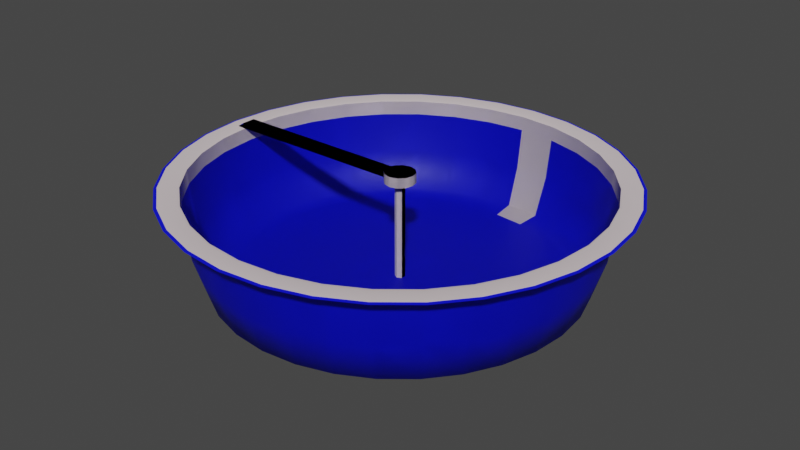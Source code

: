 # Source: basin1.blend  (saved by Blender 2.80.75; exported with 4.5.12 LTS)
import bpy
from mathutils import Matrix  # noqa: F401  (used for matrix-valued properties, if any)

bpy.ops.wm.read_factory_settings(use_empty=True)
scene = bpy.context.scene
scene.name = 'Scene'

# ---- collections
col_collection = bpy.data.collections.new('Collection'); scene.collection.children.link(col_collection)

# ---- materials (node trees are filled in below, after node groups)
mat_material = bpy.data.materials.new('Material')
mat_material.alpha_threshold = 0.0
mat_material.use_transparent_shadow = False
mat_material.line_color = (0.0, 0.0, 0.0, 1.0)
mat_col_mat = bpy.data.materials.new('Col-mat')
mat_col_mat.use_transparent_shadow = False

# ---- material node trees
mat_material.use_nodes = True; mat_material.node_tree.nodes.clear()
_N = mat_material.node_tree.nodes; _L = mat_material.node_tree.links
n0 = _N.new('ShaderNodeOutputMaterial'); n0.name = 'Material Output'; n0.location = (300, 300)
n1 = _N.new('ShaderNodeBsdfPrincipled'); n1.name = 'Principled BSDF'; n1.location = (10, 300)
n1.distribution = 'GGX'
n1.subsurface_method = 'BURLEY'
n1.inputs[0].default_value = (0.8, 0.694, 0.7201, 1.0)
n1.inputs[2].default_value = 0.4
n1.inputs[3].default_value = 1.45
n1.inputs[27].default_value = (0.0, 0.0, 0.0, 1.0)
n1.inputs[28].default_value = 1.0
_L.new(n1.outputs[0], n0.inputs[0])
n0.is_active_output = True
mat_col_mat.use_nodes = True; mat_col_mat.node_tree.nodes.clear()
_N = mat_col_mat.node_tree.nodes; _L = mat_col_mat.node_tree.links
n0 = _N.new('ShaderNodeOutputMaterial'); n0.name = 'Material Output'; n0.location = (300, 300)
n1 = _N.new('ShaderNodeBsdfPrincipled'); n1.name = 'Principled BSDF'; n1.location = (10, 300)
n1.distribution = 'GGX'
n1.subsurface_method = 'BURLEY'
n1.inputs[0].default_value = (0.0, 0.002673, 0.8, 1.0)
n1.inputs[3].default_value = 1.45
n1.inputs[27].default_value = (0.0, 0.0, 0.0, 1.0)
n1.inputs[28].default_value = 1.0
_L.new(n1.outputs[0], n0.inputs[0])
n0.is_active_output = True

# ---- world
world_world = bpy.data.worlds.new('World'); scene.world = world_world
world_world.use_nodes = True; world_world.node_tree.nodes.clear()
_N = world_world.node_tree.nodes; _L = world_world.node_tree.links
n0 = _N.new('ShaderNodeOutputWorld'); n0.name = 'World Output'; n0.location = (300, 300)
n1 = _N.new('ShaderNodeBackground'); n1.name = 'Background'; n1.location = (10, 300)
n1.inputs[0].default_value = (0.05088, 0.05088, 0.05088, 1.0)
_L.new(n1.outputs[0], n0.inputs[0])
n0.is_active_output = True
world_world.color = (0.05088, 0.05088, 0.05088)
world_world.use_sun_shadow = False
world_world.sun_shadow_jitter_overblur = 0.0

# ---- meshes
me_basin_mesh = bpy.data.meshes.new('basin_mesh')
me_basin_mesh.from_pydata([(-3.367e-06, 40.61, 0.007341), (-3.346e-06, 39.81, -2.96), (-3.644e-06, 25.92, -20.02), (7.923, 39.83, 0.007341), (7.766, 39.04, -2.96), (7.572, 38.07, -11.14), (7.093, 35.66, -19.11), (6.247, 31.4, -19.71), (5.057, 25.42, -20.02), (3.564, 17.92, -20.16), (1.834, 9.222, -20.2), (15.54, 37.52, 0.007341), (15.23, 36.78, -2.96), (14.85, 35.86, -11.14), (13.91, 33.59, -19.11), (12.25, 29.58, -19.71), (9.919, 23.95, -20.02), (6.991, 16.88, -20.16), (3.598, 8.687, -20.2), (22.56, 33.77, 0.007341), (22.12, 33.1, -2.96), (21.56, 32.27, -11.14), (20.2, 30.23, -19.11), (17.79, 26.62, -19.71), (14.4, 21.55, -20.02), (10.15, 15.19, -20.16), (5.224, 7.818, -20.2), (28.72, 28.72, 0.007341), (28.15, 28.15, -2.96), (27.45, 27.45, -11.14), (25.71, 25.71, -19.11), (22.64, 22.64, -19.71), (18.33, 18.33, -20.02), (12.92, 12.92, -20.16), (6.649, 6.649, -20.2), (33.77, 22.56, 0.007341), (33.1, 22.12, -2.96), (32.27, 21.56, -11.14), (30.23, 20.2, -19.11), (26.62, 17.79, -19.71), (21.55, 14.4, -20.02), (15.19, 10.15, -20.16), (7.818, 5.224, -20.2), (37.52, 15.54, 0.007341), (36.78, 15.23, -2.96), (35.86, 14.85, -11.14), (33.59, 13.91, -19.11), (29.58, 12.25, -19.71), (23.95, 9.919, -20.02), (16.88, 6.991, -20.16), (8.687, 3.598, -20.2), (39.83, 7.923, 0.007341), (39.04, 7.766, -2.96), (38.07, 7.572, -11.14), (35.66, 7.093, -19.11), (31.4, 6.247, -19.71), (25.42, 5.057, -20.02), (17.92, 3.564, -20.16), (9.222, 1.834, -20.2), (40.61, -5.322e-06, 0.007341), (39.81, -5.908e-06, -2.96), (38.81, 8.641e-07, -11.14), (36.36, -3.553e-06, -19.11), (32.02, -2.911e-06, -19.71), (25.92, -3.961e-06, -20.02), (18.27, -2.213e-06, -20.16), (9.402, -2.389e-06, -20.2), (39.83, -7.923, 0.007341), (39.04, -7.766, -2.96), (38.07, -7.572, -11.14), (35.66, -7.093, -19.11), (31.4, -6.247, -19.71), (25.42, -5.057, -20.02), (17.92, -3.564, -20.16), (9.222, -1.834, -20.2), (37.52, -15.54, 0.007341), (36.78, -15.23, -2.96), (35.86, -14.85, -11.14), (33.59, -13.91, -19.11), (29.58, -12.25, -19.71), (23.95, -9.919, -20.02), (16.88, -6.991, -20.16), (8.687, -3.598, -20.2), (33.77, -22.56, 0.007341), (33.1, -22.12, -2.96), (32.27, -21.56, -11.14), (30.23, -20.2, -19.11), (26.62, -17.79, -19.71), (21.55, -14.4, -20.02), (15.19, -10.15, -20.16), (7.818, -5.224, -20.2), (28.72, -28.72, 0.007341), (28.15, -28.15, -2.96), (27.45, -27.45, -11.14), (25.71, -25.71, -19.11), (22.64, -22.64, -19.71), (18.33, -18.33, -20.02), (12.92, -12.92, -20.16), (6.649, -6.649, -20.2), (22.56, -33.77, 0.007341), (22.12, -33.1, -2.96), (21.56, -32.27, -11.14), (20.2, -30.23, -19.11), (17.79, -26.62, -19.71), (14.4, -21.55, -20.02), (10.15, -15.19, -20.16), (5.224, -7.818, -20.2), (-3.696e-06, -3.242e-06, -20.48), (15.54, -37.52, 0.007341), (15.23, -36.78, -2.96), (14.85, -35.86, -11.14), (13.91, -33.59, -19.11), (12.25, -29.58, -19.71), (9.919, -23.95, -20.02), (6.991, -16.88, -20.16), (3.598, -8.687, -20.2), (7.923, -39.83, 0.007341), (7.766, -39.04, -2.96), (7.572, -38.07, -11.14), (7.093, -35.66, -19.11), (6.247, -31.4, -19.71), (5.057, -25.42, -20.02), (3.564, -17.92, -20.16), (1.834, -9.222, -20.2), (-7.442e-06, -40.61, 0.007341), (-6.814e-06, -39.81, -2.96), (-7.456e-07, -38.81, -11.14), (-7.236e-06, -36.36, -19.11), (-4.747e-06, -32.02, -19.71), (-4.155e-06, -25.92, -20.02), (-3.508e-06, -18.27, -20.16), (-3.529e-06, -9.402, -20.2), (-7.923, -39.83, 0.007341), (-7.766, -39.04, -2.96), (-7.572, -38.07, -11.14), (-7.093, -35.66, -19.11), (-6.247, -31.4, -19.71), (-5.057, -25.42, -20.02), (-3.564, -17.92, -20.16), (-1.834, -9.222, -20.2), (-15.54, -37.52, 0.007341), (-15.23, -36.78, -2.96), (-14.85, -35.86, -11.14), (-13.91, -33.59, -19.11), (-12.25, -29.58, -19.71), (-9.919, -23.95, -20.02), (-6.991, -16.88, -20.16), (-3.598, -8.687, -20.2), (-22.56, -33.77, 0.007341), (-22.12, -33.1, -2.96), (-21.56, -32.27, -11.14), (-20.2, -30.23, -19.11), (-17.79, -26.62, -19.71), (-14.4, -21.55, -20.02), (-10.15, -15.19, -20.16), (-5.224, -7.818, -20.2), (-28.72, -28.72, 0.007341), (-28.15, -28.15, -2.96), (-27.45, -27.45, -11.14), (-25.71, -25.71, -19.11), (-22.64, -22.64, -19.71), (-18.33, -18.33, -20.02), (-12.92, -12.92, -20.16), (-6.649, -6.649, -20.2), (-33.77, -22.56, 0.007341), (-33.1, -22.12, -2.96), (-32.27, -21.56, -11.14), (-30.23, -20.2, -19.11), (-26.62, -17.79, -19.71), (-21.55, -14.4, -20.02), (-15.19, -10.15, -20.16), (-7.818, -5.224, -20.2), (-37.52, -15.54, 0.007341), (-36.78, -15.23, -2.96), (-35.86, -14.85, -11.14), (-33.59, -13.91, -19.11), (-29.58, -12.25, -19.71), (-23.95, -9.919, -20.02), (-16.88, -6.991, -20.16), (-8.687, -3.598, -20.2), (-39.83, -7.923, 0.007341), (-39.04, -7.766, -2.96), (-38.07, -7.572, -11.14), (-35.66, -7.093, -19.11), (-31.4, -6.247, -19.71), (-25.42, -5.057, -20.02), (-17.92, -3.564, -20.16), (-9.222, -1.834, -20.2), (-40.61, 4.36e-06, 0.007341), (-39.81, 6.188e-06, -2.96), (-38.81, -2.892e-06, -11.14), (-36.36, 4.917e-06, -19.11), (-32.02, 3.162e-06, -19.71), (-25.92, -1.378e-07, -20.02), (-18.27, 2.763e-07, -20.16), (-9.402, -2.748e-06, -20.2), (-39.83, 7.923, 0.007341), (-39.04, 7.766, -2.96), (-38.07, 7.572, -11.14), (-35.66, 7.093, -19.11), (-31.4, 6.247, -19.71), (-25.42, 5.057, -20.02), (-17.92, 3.564, -20.16), (-9.222, 1.834, -20.2), (-37.52, 15.54, 0.007341), (-36.78, 15.23, -2.96), (-35.86, 14.85, -11.14), (-33.59, 13.91, -19.11), (-29.58, 12.25, -19.71), (-23.95, 9.919, -20.02), (-16.88, 6.991, -20.16), (-8.687, 3.598, -20.2), (-33.77, 22.56, 0.007341), (-33.1, 22.12, -2.96), (-32.27, 21.56, -11.14), (-30.23, 20.2, -19.11), (-26.62, 17.79, -19.71), (-21.55, 14.4, -20.02), (-15.19, 10.15, -20.16), (-7.818, 5.224, -20.2), (-28.72, 28.72, 0.007341), (-28.15, 28.15, -2.96), (-27.45, 27.45, -11.14), (-25.71, 25.71, -19.11), (-22.64, 22.64, -19.71), (-18.33, 18.33, -20.02), (-12.92, 12.92, -20.16), (-6.649, 6.649, -20.2), (-22.56, 33.77, 0.007341), (-22.12, 33.1, -2.96), (-21.56, 32.27, -11.14), (-20.2, 30.23, -19.11), (-17.79, 26.62, -19.71), (-14.4, 21.55, -20.02), (-10.15, 15.19, -20.16), (-5.224, 7.818, -20.2), (-15.54, 37.52, 0.007341), (-15.23, 36.78, -2.96), (-14.85, 35.86, -11.14), (-13.91, 33.59, -19.11), (-12.25, 29.58, -19.71), (-9.919, 23.95, -20.02), (-6.991, 16.88, -20.16), (-3.598, 8.687, -20.2), (-7.923, 39.83, 0.007341), (-7.766, 39.04, -2.96), (-7.572, 38.07, -11.14), (-7.093, 35.66, -19.11), (-6.247, 31.4, -19.71), (-5.057, 25.42, -20.02), (-3.564, 17.92, -20.16), (-1.834, 9.222, -20.2), (-7.456e-07, 38.81, -11.14), (8.401e-06, 36.36, -19.11), (3.35e-06, 32.02, -19.71), (4.833e-08, 18.27, -20.16), (-2.99e-06, 9.402, -20.2), (-3.822e-06, 44.0, 0.02), (8.584, 43.15, 0.02), (16.84, 40.65, 0.02), (24.45, 36.58, 0.02), (31.11, 31.11, 0.02), (36.58, 24.45, 0.02), (40.65, 16.84, 0.02), (43.15, 8.584, 0.02), (44.0, -5.686e-06, 0.02), (43.15, -8.584, 0.02), (40.65, -16.84, 0.02), (36.58, -24.45, 0.02), (31.11, -31.11, 0.02), (24.45, -36.58, 0.02), (16.84, -40.65, 0.02), (8.584, -43.15, 0.02), (-8.238e-06, -44.0, 0.02), (-8.584, -43.15, 0.02), (-16.84, -40.65, 0.02), (-24.45, -36.58, 0.02), (-31.11, -31.11, 0.02), (-36.58, -24.45, 0.02), (-40.65, -16.84, 0.02), (-43.15, -8.584, 0.02), (-44.0, 4.805e-06, 0.02), (-43.15, 8.584, 0.02), (-40.65, 16.84, 0.02), (-36.58, 24.45, 0.02), (-31.11, 31.11, 0.02), (-24.45, 36.58, 0.02), (-16.84, 40.65, 0.02), (-8.584, 43.15, 0.02), (0.0, 1.0, -20.52), (0.0, 1.0, 1.0), (0.866, 0.5, -20.52), (0.866, 0.5, 1.0), (0.866, -0.5, -20.52), (0.866, -0.5, 1.0), (-8.742e-08, -1.0, -20.52), (-8.742e-08, -1.0, 1.0), (-0.866, -0.5, -20.52), (-0.866, -0.5, 1.0), (-0.866, 0.5, -20.52), (-0.866, 0.5, 1.0), (-1.516, -2.625, 1.361), (-1.516, -2.625, -0.6386), (0.0, 3.064, -0.6386), (0.0, 3.064, 1.361), (2.654, 1.532, -0.6386), (2.654, 1.532, 1.361), (2.654, -1.532, -0.6386), (2.654, -1.532, 1.361), (-2.679e-07, -3.064, -0.6386), (-2.679e-07, -3.064, 1.361), (-2.654, -1.532, -0.6386), (-2.654, -1.532, 1.361), (-2.654, 1.532, -0.6386), (-2.654, 1.532, 1.361), (1.516, -2.625, -0.6386), (1.516, -2.625, 1.361), (3.032, -1.249e-07, -0.6386), (3.032, -2.61e-07, 1.361), (1.516, 2.625, -0.6386), (1.516, 2.625, 1.361), (-1.516, 2.625, -0.6386), (-1.516, 2.625, 1.361), (-3.032, 1.131e-08, -0.6386), (-3.032, 1.131e-08, 1.361), (-41.17, 1.5, 0.0), (-41.17, 1.5, 0.25), (-41.17, -1.5, 0.0), (-41.17, -1.5, 0.25), (-2.34, 1.5, 0.25), (-2.34, 1.5, 0.0), (-2.34, -1.5, 0.25), (-2.34, -1.5, 0.0), (-41.67, 1.5, 0.25), (-41.67, 1.5, 0.0), (-41.67, -1.5, 0.25), (-41.67, -1.5, 0.0), (-41.17, 1.5, 0.5), (-41.17, -1.5, 0.5), (-2.34, -1.5, 0.5), (-2.34, 1.5, 0.5), (-40.67, 1.5, 0.0), (-40.67, -1.5, 0.25), (-40.67, -1.5, 0.0), (-40.67, 1.5, 0.25), (-40.67, -1.5, 0.5), (-40.67, 1.5, 0.5), (-2.34, 1.5, 0.75), (-2.34, -1.5, 0.75), (-40.67, 1.5, 0.75), (-40.67, -1.5, 0.75), (-40.17, -1.5, 0.0), (-40.17, 1.5, 0.25), (-40.17, 1.5, 0.5), (-40.17, 1.5, 0.0), (-40.17, -1.5, 0.25), (-40.17, -1.5, 0.5), (-40.17, 1.5, 0.75), (-40.17, -1.5, 0.75), (-2.34, 1.5, 1.0), (-2.34, -1.5, 1.0), (-40.17, 1.5, 1.0), (-40.17, -1.5, 1.0), (-3.321e-06, 39.99, -0.12), (7.802, 39.22, -0.12), (15.3, 36.95, -0.12), (22.22, 33.25, -0.12), (28.28, 28.28, -0.12), (33.25, 22.22, -0.12), (36.95, 15.3, -0.12), (39.22, 7.802, -0.12), (39.99, -5.34e-06, -0.12), (39.22, -7.802, -0.12), (36.95, -15.3, -0.12), (33.25, -22.22, -0.12), (28.28, -28.28, -0.12), (22.22, -33.25, -0.12), (15.3, -36.95, -0.12), (7.802, -39.22, -0.12), (-7.273e-06, -39.99, -0.12), (-7.802, -39.22, -0.12), (-15.3, -36.95, -0.12), (-22.22, -33.25, -0.12), (-28.28, -28.28, -0.12), (-33.25, -22.22, -0.12), (-36.95, -15.3, -0.12), (-39.22, -7.802, -0.12), (-39.99, 4.497e-06, -0.12), (-39.22, 7.802, -0.12), (-36.95, 15.3, -0.12), (-33.25, 22.22, -0.12), (-28.28, 28.28, -0.12), (-22.22, 33.25, -0.12), (-15.3, 36.95, -0.12), (-7.802, 39.22, -0.12), (-3.822e-06, 44.0, -0.145), (8.584, 43.15, -0.145), (16.84, 40.65, -0.145), (24.45, 36.58, -0.145), (31.11, 31.11, -0.145), (36.58, 24.45, -0.145), (40.65, 16.84, -0.145), (43.15, 8.584, -0.145), (44.0, -5.686e-06, -0.145), (43.15, -8.584, -0.145), (40.65, -16.84, -0.145), (36.58, -24.45, -0.145), (31.11, -31.11, -0.145), (24.45, -36.58, -0.145), (16.84, -40.65, -0.145), (8.584, -43.15, -0.145), (-8.238e-06, -44.0, -0.145), (-8.584, -43.15, -0.145), (-16.84, -40.65, -0.145), (-24.45, -36.58, -0.145), (-31.11, -31.11, -0.145), (-36.58, -24.45, -0.145), (-40.65, -16.84, -0.145), (-43.15, -8.584, -0.145), (-44.0, 4.805e-06, -0.145), (-43.15, 8.584, -0.145), (-40.65, 16.84, -0.145), (-36.58, 24.45, -0.145), (-31.11, 31.11, -0.145), (-24.45, 36.58, -0.145), (-16.84, 40.65, -0.145), (-8.584, 43.15, -0.145)], [], [(2, 8, 7, 254), (255, 9, 8, 2), (256, 10, 9, 255), (107, 10, 256), (363, 364, 3, 0), (252, 5, 4, 1), (253, 6, 5, 252), (254, 7, 6, 253), (7, 15, 14, 6), (8, 16, 15, 7), (9, 17, 16, 8), (10, 18, 17, 9), (107, 18, 10), (364, 365, 11, 3), (5, 13, 12, 4), (6, 14, 13, 5), (107, 26, 18), (365, 366, 19, 11), (13, 21, 20, 12), (14, 22, 21, 13), (15, 23, 22, 14), (16, 24, 23, 15), (17, 25, 24, 16), (18, 26, 25, 17), (23, 31, 30, 22), (24, 32, 31, 23), (25, 33, 32, 24), (26, 34, 33, 25), (107, 34, 26), (366, 367, 27, 19), (21, 29, 28, 20), (22, 30, 29, 21), (107, 42, 34), (367, 368, 35, 27), (29, 37, 36, 28), (30, 38, 37, 29), (31, 39, 38, 30), (32, 40, 39, 31), (33, 41, 40, 32), (34, 42, 41, 33), (40, 48, 47, 39), (41, 49, 48, 40), (42, 50, 49, 41), (107, 50, 42), (368, 369, 43, 35), (37, 45, 44, 36), (38, 46, 45, 37), (39, 47, 46, 38), (45, 53, 52, 44), (46, 54, 53, 45), (47, 55, 54, 46), (48, 56, 55, 47), (49, 57, 56, 48), (50, 58, 57, 49), (107, 58, 50), (369, 370, 51, 43), (57, 65, 64, 56), (58, 66, 65, 57), (107, 66, 58), (370, 371, 59, 51), (53, 61, 60, 52), (54, 62, 61, 53), (55, 63, 62, 54), (56, 64, 63, 55), (61, 69, 68, 60), (62, 70, 69, 61), (63, 71, 70, 62), (64, 72, 71, 63), (65, 73, 72, 64), (66, 74, 73, 65), (107, 74, 66), (371, 372, 67, 59), (73, 81, 80, 72), (74, 82, 81, 73), (107, 82, 74), (372, 373, 75, 67), (69, 77, 76, 68), (70, 78, 77, 69), (71, 79, 78, 70), (72, 80, 79, 71), (78, 86, 85, 77), (79, 87, 86, 78), (80, 88, 87, 79), (81, 89, 88, 80), (82, 90, 89, 81), (107, 90, 82), (373, 374, 83, 75), (77, 85, 84, 76), (90, 98, 97, 89), (107, 98, 90), (374, 375, 91, 83), (85, 93, 92, 84), (86, 94, 93, 85), (87, 95, 94, 86), (88, 96, 95, 87), (89, 97, 96, 88), (94, 102, 101, 93), (95, 103, 102, 94), (96, 104, 103, 95), (97, 105, 104, 96), (98, 106, 105, 97), (107, 106, 98), (375, 376, 99, 91), (93, 101, 100, 92), (106, 115, 114, 105), (107, 115, 106), (376, 377, 108, 99), (101, 110, 109, 100), (102, 111, 110, 101), (103, 112, 111, 102), (104, 113, 112, 103), (105, 114, 113, 104), (112, 120, 119, 111), (113, 121, 120, 112), (114, 122, 121, 113), (115, 123, 122, 114), (107, 123, 115), (377, 378, 116, 108), (110, 118, 117, 109), (111, 119, 118, 110), (107, 131, 123), (378, 379, 124, 116), (118, 126, 125, 117), (119, 127, 126, 118), (120, 128, 127, 119), (121, 129, 128, 120), (122, 130, 129, 121), (123, 131, 130, 122), (129, 137, 136, 128), (130, 138, 137, 129), (131, 139, 138, 130), (107, 139, 131), (379, 380, 132, 124), (126, 134, 133, 125), (127, 135, 134, 126), (128, 136, 135, 127), (380, 381, 140, 132), (134, 142, 141, 133), (135, 143, 142, 134), (136, 144, 143, 135), (137, 145, 144, 136), (138, 146, 145, 137), (139, 147, 146, 138), (107, 147, 139), (145, 153, 152, 144), (146, 154, 153, 145), (147, 155, 154, 146), (107, 155, 147), (381, 382, 148, 140), (142, 150, 149, 141), (143, 151, 150, 142), (144, 152, 151, 143), (150, 158, 157, 149), (151, 159, 158, 150), (152, 160, 159, 151), (153, 161, 160, 152), (154, 162, 161, 153), (155, 163, 162, 154), (107, 163, 155), (382, 383, 156, 148), (162, 170, 169, 161), (163, 171, 170, 162), (107, 171, 163), (383, 384, 164, 156), (158, 166, 165, 157), (159, 167, 166, 158), (160, 168, 167, 159), (161, 169, 168, 160), (166, 174, 173, 165), (167, 175, 174, 166), (168, 176, 175, 167), (169, 177, 176, 168), (170, 178, 177, 169), (171, 179, 178, 170), (107, 179, 171), (384, 385, 172, 164), (178, 186, 185, 177), (179, 187, 186, 178), (107, 187, 179), (385, 386, 180, 172), (174, 182, 181, 173), (175, 183, 182, 174), (176, 184, 183, 175), (177, 185, 184, 176), (183, 191, 190, 182), (184, 192, 191, 183), (185, 193, 192, 184), (186, 194, 193, 185), (187, 195, 194, 186), (107, 195, 187), (386, 387, 188, 180), (182, 190, 189, 181), (195, 203, 202, 194), (107, 203, 195), (387, 388, 196, 188), (190, 198, 197, 189), (191, 199, 198, 190), (192, 200, 199, 191), (193, 201, 200, 192), (194, 202, 201, 193), (200, 208, 207, 199), (201, 209, 208, 200), (202, 210, 209, 201), (203, 211, 210, 202), (107, 211, 203), (388, 389, 204, 196), (198, 206, 205, 197), (199, 207, 206, 198), (107, 219, 211), (389, 390, 212, 204), (206, 214, 213, 205), (207, 215, 214, 206), (208, 216, 215, 207), (209, 217, 216, 208), (210, 218, 217, 209), (211, 219, 218, 210), (216, 224, 223, 215), (217, 225, 224, 216), (218, 226, 225, 217), (219, 227, 226, 218), (107, 227, 219), (390, 391, 220, 212), (214, 222, 221, 213), (215, 223, 222, 214), (107, 235, 227), (391, 392, 228, 220), (222, 230, 229, 221), (223, 231, 230, 222), (224, 232, 231, 223), (225, 233, 232, 224), (226, 234, 233, 225), (227, 235, 234, 226), (233, 241, 240, 232), (234, 242, 241, 233), (235, 243, 242, 234), (107, 243, 235), (392, 393, 236, 228), (230, 238, 237, 229), (231, 239, 238, 230), (232, 240, 239, 231), (393, 394, 244, 236), (238, 246, 245, 237), (239, 247, 246, 238), (240, 248, 247, 239), (241, 249, 248, 240), (242, 250, 249, 241), (243, 251, 250, 242), (107, 251, 243), (249, 2, 254, 248), (250, 255, 2, 249), (251, 256, 255, 250), (107, 256, 251), (394, 363, 0, 244), (246, 252, 1, 245), (247, 253, 252, 246), (248, 254, 253, 247), (140, 148, 276, 275), (220, 228, 286, 285), (27, 35, 262, 261), (75, 83, 268, 267), (212, 220, 285, 284), (156, 164, 278, 277), (236, 244, 288, 287), (19, 27, 261, 260), (99, 108, 271, 270), (244, 0, 257, 288), (228, 236, 287, 286), (148, 156, 277, 276), (35, 43, 263, 262), (172, 180, 280, 279), (91, 99, 270, 269), (116, 124, 273, 272), (51, 59, 265, 264), (188, 196, 282, 281), (164, 172, 279, 278), (108, 116, 272, 271), (204, 212, 284, 283), (132, 140, 275, 274), (43, 51, 264, 263), (11, 19, 260, 259), (180, 188, 281, 280), (124, 132, 274, 273), (67, 75, 267, 266), (196, 204, 283, 282), (0, 3, 258, 257), (83, 91, 269, 268), (59, 67, 266, 265), (3, 11, 259, 258), (289, 290, 292, 291), (291, 292, 294, 293), (293, 294, 296, 295), (295, 296, 298, 297), (292, 290, 300, 298, 296, 294), (297, 298, 300, 299), (299, 300, 290, 289), (289, 291, 293, 295, 297, 299), (313, 314, 322, 321), (319, 320, 306, 305), (303, 304, 320, 319), (317, 318, 308, 307), (305, 306, 318, 317), (315, 316, 310, 309), (307, 308, 316, 315), (302, 301, 312, 311), (305, 317, 323, 313), (309, 310, 301, 302), (323, 324, 314, 313), (311, 312, 324, 323), (321, 322, 304, 303), (318, 306, 314, 324), (306, 320, 322, 314), (304, 322, 320), (308, 318, 324, 312), (316, 308, 312, 301), (310, 316, 301), (317, 307, 311, 323), (307, 315, 302, 311), (309, 302, 315), (319, 305, 313, 321), (303, 319, 321), (326, 328, 338, 337), (334, 325, 327, 336), (343, 342, 328, 327), (334, 333, 326, 325), (326, 333, 335, 328), (354, 330, 332, 351), (327, 328, 335, 336), (330, 329, 331, 332), (354, 352, 329, 330), (336, 335, 333, 334), (346, 337, 338, 345), (331, 329, 340, 339), (355, 331, 339, 356), (344, 326, 337, 346), (352, 344, 346, 353), (328, 342, 345, 338), (339, 340, 347, 348), (325, 326, 344, 341), (325, 341, 343, 327), (351, 355, 342, 343), (357, 349, 350, 358), (346, 345, 350, 349), (353, 346, 349, 357), (356, 339, 348, 358), (345, 356, 358, 350), (340, 353, 357, 347), (347, 357, 361, 359), (332, 331, 355, 351), (329, 352, 353, 340), (342, 355, 356, 345), (341, 344, 352, 354), (341, 354, 351, 343), (359, 361, 362, 360), (358, 348, 360, 362), (348, 347, 359, 360), (357, 358, 362, 361), (245, 1, 363, 394), (237, 245, 394, 393), (229, 237, 393, 392), (221, 229, 392, 391), (213, 221, 391, 390), (205, 213, 390, 389), (197, 205, 389, 388), (189, 197, 388, 387), (181, 189, 387, 386), (173, 181, 386, 385), (165, 173, 385, 384), (157, 165, 384, 383), (149, 157, 383, 382), (141, 149, 382, 381), (133, 141, 381, 380), (125, 133, 380, 379), (117, 125, 379, 378), (109, 117, 378, 377), (100, 109, 377, 376), (92, 100, 376, 375), (84, 92, 375, 374), (76, 84, 374, 373), (68, 76, 373, 372), (60, 68, 372, 371), (52, 60, 371, 370), (44, 52, 370, 369), (36, 44, 369, 368), (28, 36, 368, 367), (20, 28, 367, 366), (12, 20, 366, 365), (4, 12, 365, 364), (1, 4, 364, 363), (269, 270, 408, 407), (283, 284, 422, 421), (270, 271, 409, 408), (257, 258, 396, 395), (284, 285, 423, 422), (271, 272, 410, 409), (258, 259, 397, 396), (285, 286, 424, 423), (272, 273, 411, 410), (259, 260, 398, 397), (286, 287, 425, 424), (273, 274, 412, 411), (260, 261, 399, 398), (287, 288, 426, 425), (274, 275, 413, 412), (261, 262, 400, 399), (288, 257, 395, 426), (275, 276, 414, 413), (262, 263, 401, 400), (276, 277, 415, 414), (263, 264, 402, 401), (277, 278, 416, 415), (264, 265, 403, 402), (278, 279, 417, 416), (265, 266, 404, 403), (279, 280, 418, 417), (266, 267, 405, 404), (280, 281, 419, 418), (267, 268, 406, 405), (281, 282, 420, 419), (268, 269, 407, 406), (282, 283, 421, 420)])
me_basin_mesh.polygons.foreach_set('use_smooth', [True] * 420)
_uv = me_basin_mesh.uv_layers.new(name='UVMap')
_uv.uv.foreach_set('vector', [0.75, 0.1875, 0.7188, 0.1875, 0.7188, 0.25, 0.75, 0.25, 0.75, 0.125, 0.7188, 0.125, 0.7188, 0.1875, 0.75, 0.1875, 0.75, 0.0625, 0.7187, 0.0625, 0.7188, 0.125, 0.75, 0.125, 0.7344, 0.0, 0.7187, 0.0625, 0.75, 0.0625, 0.75, 0.4928, 0.7188, 0.4928, 0.7188, 0.5, 0.75, 0.5, 0.75, 0.375, 0.7188, 0.375, 0.7188, 0.4375, 0.75, 0.4375, 0.75, 0.3125, 0.7187, 0.3125, 0.7188, 0.375, 0.75, 0.375, 0.75, 0.25, 0.7188, 0.25, 0.7187, 0.3125, 0.75, 0.3125, 0.7188, 0.25, 0.6875, 0.25, 0.6875, 0.3125, 0.7187, 0.3125, 0.7188, 0.1875, 0.6875, 0.1875, 0.6875, 0.25, 0.7188, 0.25, 0.7188, 0.125, 0.6875, 0.125, 0.6875, 0.1875, 0.7188, 0.1875, 0.7187, 0.0625, 0.6875, 0.0625, 0.6875, 0.125, 0.7188, 0.125, 0.7031, 0.0, 0.6875, 0.0625, 0.7187, 0.0625, 0.7188, 0.4928, 0.6875, 0.4928, 0.6875, 0.5, 0.7188, 0.5, 0.7188, 0.375, 0.6875, 0.375, 0.6875, 0.4375, 0.7188, 0.4375, 0.7187, 0.3125, 0.6875, 0.3125, 0.6875, 0.375, 0.7188, 0.375, 0.6719, 0.0, 0.6562, 0.0625, 0.6875, 0.0625, 0.6875, 0.4928, 0.6562, 0.4928, 0.6562, 0.5, 0.6875, 0.5, 0.6875, 0.375, 0.6562, 0.375, 0.6562, 0.4375, 0.6875, 0.4375, 0.6875, 0.3125, 0.6562, 0.3125, 0.6562, 0.375, 0.6875, 0.375, 0.6875, 0.25, 0.6562, 0.25, 0.6562, 0.3125, 0.6875, 0.3125, 0.6875, 0.1875, 0.6562, 0.1875, 0.6562, 0.25, 0.6875, 0.25, 0.6875, 0.125, 0.6562, 0.125, 0.6562, 0.1875, 0.6875, 0.1875, 0.6875, 0.0625, 0.6562, 0.0625, 0.6562, 0.125, 0.6875, 0.125, 0.6562, 0.25, 0.625, 0.25, 0.625, 0.3125, 0.6562, 0.3125, 0.6562, 0.1875, 0.625, 0.1875, 0.625, 0.25, 0.6562, 0.25, 0.6562, 0.125, 0.625, 0.125, 0.625, 0.1875, 0.6562, 0.1875, 0.6562, 0.0625, 0.625, 0.0625, 0.625, 0.125, 0.6562, 0.125, 0.6406, 0.0, 0.625, 0.0625, 0.6562, 0.0625, 0.6562, 0.4928, 0.625, 0.4928, 0.625, 0.5, 0.6562, 0.5, 0.6562, 0.375, 0.625, 0.375, 0.625, 0.4375, 0.6562, 0.4375, 0.6562, 0.3125, 0.625, 0.3125, 0.625, 0.375, 0.6562, 0.375, 0.6094, 0.0, 0.5937, 0.0625, 0.625, 0.0625, 0.625, 0.4928, 0.5937, 0.4928, 0.5937, 0.5, 0.625, 0.5, 0.625, 0.375, 0.5938, 0.375, 0.5937, 0.4375, 0.625, 0.4375, 0.625, 0.3125, 0.5937, 0.3125, 0.5938, 0.375, 0.625, 0.375, 0.625, 0.25, 0.5937, 0.25, 0.5937, 0.3125, 0.625, 0.3125, 0.625, 0.1875, 0.5937, 0.1875, 0.5937, 0.25, 0.625, 0.25, 0.625, 0.125, 0.5937, 0.125, 0.5937, 0.1875, 0.625, 0.1875, 0.625, 0.0625, 0.5937, 0.0625, 0.5937, 0.125, 0.625, 0.125, 0.5937, 0.1875, 0.5625, 0.1875, 0.5625, 0.25, 0.5937, 0.25, 0.5937, 0.125, 0.5625, 0.125, 0.5625, 0.1875, 0.5937, 0.1875, 0.5937, 0.0625, 0.5625, 0.0625, 0.5625, 0.125, 0.5937, 0.125, 0.5781, 0.0, 0.5625, 0.0625, 0.5937, 0.0625, 0.5937, 0.4928, 0.5625, 0.4928, 0.5625, 0.5, 0.5937, 0.5, 0.5938, 0.375, 0.5625, 0.375, 0.5625, 0.4375, 0.5937, 0.4375, 0.5937, 0.3125, 0.5625, 0.3125, 0.5625, 0.375, 0.5938, 0.375, 0.5937, 0.25, 0.5625, 0.25, 0.5625, 0.3125, 0.5937, 0.3125, 0.5625, 0.375, 0.5312, 0.375, 0.5312, 0.4375, 0.5625, 0.4375, 0.5625, 0.3125, 0.5312, 0.3125, 0.5312, 0.375, 0.5625, 0.375, 0.5625, 0.25, 0.5312, 0.25, 0.5312, 0.3125, 0.5625, 0.3125, 0.5625, 0.1875, 0.5312, 0.1875, 0.5312, 0.25, 0.5625, 0.25, 0.5625, 0.125, 0.5312, 0.125, 0.5312, 0.1875, 0.5625, 0.1875, 0.5625, 0.0625, 0.5312, 0.0625, 0.5312, 0.125, 0.5625, 0.125, 0.5469, 0.0, 0.5312, 0.0625, 0.5625, 0.0625, 0.5625, 0.4928, 0.5312, 0.4928, 0.5312, 0.5, 0.5625, 0.5, 0.5312, 0.125, 0.5, 0.125, 0.5, 0.1875, 0.5312, 0.1875, 0.5312, 0.0625, 0.5, 0.0625, 0.5, 0.125, 0.5312, 0.125, 0.5156, 0.0, 0.5, 0.0625, 0.5312, 0.0625, 0.5312, 0.4928, 0.5, 0.4928, 0.5, 0.5, 0.5312, 0.5, 0.5312, 0.375, 0.5, 0.375, 0.5, 0.4375, 0.5312, 0.4375, 0.5312, 0.3125, 0.5, 0.3125, 0.5, 0.375, 0.5312, 0.375, 0.5312, 0.25, 0.5, 0.25, 0.5, 0.3125, 0.5312, 0.3125, 0.5312, 0.1875, 0.5, 0.1875, 0.5, 0.25, 0.5312, 0.25, 0.5, 0.375, 0.4687, 0.375, 0.4687, 0.4375, 0.5, 0.4375, 0.5, 0.3125, 0.4687, 0.3125, 0.4687, 0.375, 0.5, 0.375, 0.5, 0.25, 0.4687, 0.25, 0.4687, 0.3125, 0.5, 0.3125, 0.5, 0.1875, 0.4687, 0.1875, 0.4687, 0.25, 0.5, 0.25, 0.5, 0.125, 0.4687, 0.125, 0.4687, 0.1875, 0.5, 0.1875, 0.5, 0.0625, 0.4687, 0.0625, 0.4687, 0.125, 0.5, 0.125, 0.4844, 0.0, 0.4687, 0.0625, 0.5, 0.0625, 0.5, 0.4928, 0.4687, 0.4928, 0.4687, 0.5, 0.5, 0.5, 0.4687, 0.125, 0.4375, 0.125, 0.4375, 0.1875, 0.4687, 0.1875, 0.4687, 0.0625, 0.4375, 0.0625, 0.4375, 0.125, 0.4687, 0.125, 0.4531, 0.0, 0.4375, 0.0625, 0.4687, 0.0625, 0.4687, 0.4928, 0.4375, 0.4928, 0.4375, 0.5, 0.4687, 0.5, 0.4687, 0.375, 0.4375, 0.375, 0.4375, 0.4375, 0.4687, 0.4375, 0.4687, 0.3125, 0.4375, 0.3125, 0.4375, 0.375, 0.4687, 0.375, 0.4687, 0.25, 0.4375, 0.25, 0.4375, 0.3125, 0.4687, 0.3125, 0.4687, 0.1875, 0.4375, 0.1875, 0.4375, 0.25, 0.4687, 0.25, 0.4375, 0.3125, 0.4062, 0.3125, 0.4062, 0.375, 0.4375, 0.375, 0.4375, 0.25, 0.4062, 0.25, 0.4062, 0.3125, 0.4375, 0.3125, 0.4375, 0.1875, 0.4062, 0.1875, 0.4062, 0.25, 0.4375, 0.25, 0.4375, 0.125, 0.4062, 0.125, 0.4062, 0.1875, 0.4375, 0.1875, 0.4375, 0.0625, 0.4062, 0.0625, 0.4062, 0.125, 0.4375, 0.125, 0.4219, 0.0, 0.4062, 0.0625, 0.4375, 0.0625, 0.4375, 0.4928, 0.4062, 0.4928, 0.4062, 0.5, 0.4375, 0.5, 0.4375, 0.375, 0.4062, 0.375, 0.4062, 0.4375, 0.4375, 0.4375, 0.4062, 0.0625, 0.375, 0.0625, 0.375, 0.125, 0.4062, 0.125, 0.3906, 0.0, 0.375, 0.0625, 0.4062, 0.0625, 0.4062, 0.4928, 0.375, 0.4928, 0.375, 0.5, 0.4062, 0.5, 0.4062, 0.375, 0.375, 0.375, 0.375, 0.4375, 0.4062, 0.4375, 0.4062, 0.3125, 0.375, 0.3125, 0.375, 0.375, 0.4062, 0.375, 0.4062, 0.25, 0.375, 0.25, 0.375, 0.3125, 0.4062, 0.3125, 0.4062, 0.1875, 0.375, 0.1875, 0.375, 0.25, 0.4062, 0.25, 0.4062, 0.125, 0.375, 0.125, 0.375, 0.1875, 0.4062, 0.1875, 0.375, 0.3125, 0.3437, 0.3125, 0.3437, 0.375, 0.375, 0.375, 0.375, 0.25, 0.3437, 0.25, 0.3437, 0.3125, 0.375, 0.3125, 0.375, 0.1875, 0.3437, 0.1875, 0.3437, 0.25, 0.375, 0.25, 0.375, 0.125, 0.3437, 0.125, 0.3437, 0.1875, 0.375, 0.1875, 0.375, 0.0625, 0.3437, 0.0625, 0.3437, 0.125, 0.375, 0.125, 0.3594, 0.0, 0.3437, 0.0625, 0.375, 0.0625, 0.375, 0.4928, 0.3437, 0.4928, 0.3437, 0.5, 0.375, 0.5, 0.375, 0.375, 0.3437, 0.375, 0.3437, 0.4375, 0.375, 0.4375, 0.3437, 0.0625, 0.3125, 0.0625, 0.3125, 0.125, 0.3437, 0.125, 0.3281, 0.0, 0.3125, 0.0625, 0.3437, 0.0625, 0.3437, 0.4928, 0.3125, 0.4928, 0.3125, 0.5, 0.3437, 0.5, 0.3437, 0.375, 0.3125, 0.375, 0.3125, 0.4375, 0.3437, 0.4375, 0.3437, 0.3125, 0.3125, 0.3125, 0.3125, 0.375, 0.3437, 0.375, 0.3437, 0.25, 0.3125, 0.25, 0.3125, 0.3125, 0.3437, 0.3125, 0.3437, 0.1875, 0.3125, 0.1875, 0.3125, 0.25, 0.3437, 0.25, 0.3437, 0.125, 0.3125, 0.125, 0.3125, 0.1875, 0.3437, 0.1875, 0.3125, 0.25, 0.2812, 0.25, 0.2812, 0.3125, 0.3125, 0.3125, 0.3125, 0.1875, 0.2812, 0.1875, 0.2812, 0.25, 0.3125, 0.25, 0.3125, 0.125, 0.2812, 0.125, 0.2812, 0.1875, 0.3125, 0.1875, 0.3125, 0.0625, 0.2812, 0.0625, 0.2812, 0.125, 0.3125, 0.125, 0.2969, 0.0, 0.2812, 0.0625, 0.3125, 0.0625, 0.3125, 0.4928, 0.2812, 0.4928, 0.2812, 0.5, 0.3125, 0.5, 0.3125, 0.375, 0.2812, 0.375, 0.2812, 0.4375, 0.3125, 0.4375, 0.3125, 0.3125, 0.2812, 0.3125, 0.2812, 0.375, 0.3125, 0.375, 0.2656, 0.0, 0.25, 0.0625, 0.2812, 0.0625, 0.2812, 0.4928, 0.25, 0.4928, 0.25, 0.5, 0.2812, 0.5, 0.2812, 0.375, 0.25, 0.375, 0.25, 0.4375, 0.2812, 0.4375, 0.2812, 0.3125, 0.25, 0.3125, 0.25, 0.375, 0.2812, 0.375, 0.2812, 0.25, 0.25, 0.25, 0.25, 0.3125, 0.2812, 0.3125, 0.2812, 0.1875, 0.25, 0.1875, 0.25, 0.25, 0.2812, 0.25, 0.2812, 0.125, 0.25, 0.125, 0.25, 0.1875, 0.2812, 0.1875, 0.2812, 0.0625, 0.25, 0.0625, 0.25, 0.125, 0.2812, 0.125, 0.25, 0.1875, 0.2188, 0.1875, 0.2187, 0.25, 0.25, 0.25, 0.25, 0.125, 0.2188, 0.125, 0.2188, 0.1875, 0.25, 0.1875, 0.25, 0.0625, 0.2188, 0.0625, 0.2188, 0.125, 0.25, 0.125, 0.2344, 0.0, 0.2188, 0.0625, 0.25, 0.0625, 0.25, 0.4928, 0.2187, 0.4928, 0.2187, 0.5, 0.25, 0.5, 0.25, 0.375, 0.2188, 0.375, 0.2187, 0.4375, 0.25, 0.4375, 0.25, 0.3125, 0.2187, 0.3125, 0.2188, 0.375, 0.25, 0.375, 0.25, 0.25, 0.2187, 0.25, 0.2187, 0.3125, 0.25, 0.3125, 0.2187, 0.4928, 0.1875, 0.4928, 0.1875, 0.5, 0.2187, 0.5, 0.2188, 0.375, 0.1875, 0.375, 0.1875, 0.4375, 0.2187, 0.4375, 0.2187, 0.3125, 0.1875, 0.3125, 0.1875, 0.375, 0.2188, 0.375, 0.2187, 0.25, 0.1875, 0.25, 0.1875, 0.3125, 0.2187, 0.3125, 0.2188, 0.1875, 0.1875, 0.1875, 0.1875, 0.25, 0.2187, 0.25, 0.2188, 0.125, 0.1875, 0.125, 0.1875, 0.1875, 0.2188, 0.1875, 0.2188, 0.0625, 0.1875, 0.0625, 0.1875, 0.125, 0.2188, 0.125, 0.2031, 0.0, 0.1875, 0.0625, 0.2188, 0.0625, 0.1875, 0.1875, 0.1563, 0.1875, 0.1563, 0.25, 0.1875, 0.25, 0.1875, 0.125, 0.1563, 0.125, 0.1563, 0.1875, 0.1875, 0.1875, 0.1875, 0.0625, 0.1563, 0.0625, 0.1563, 0.125, 0.1875, 0.125, 0.1719, 0.0, 0.1563, 0.0625, 0.1875, 0.0625, 0.1875, 0.4928, 0.1562, 0.4928, 0.1562, 0.5, 0.1875, 0.5, 0.1875, 0.375, 0.1563, 0.375, 0.1562, 0.4375, 0.1875, 0.4375, 0.1875, 0.3125, 0.1562, 0.3125, 0.1563, 0.375, 0.1875, 0.375, 0.1875, 0.25, 0.1563, 0.25, 0.1562, 0.3125, 0.1875, 0.3125, 0.1563, 0.375, 0.125, 0.375, 0.125, 0.4375, 0.1562, 0.4375, 0.1562, 0.3125, 0.125, 0.3125, 0.125, 0.375, 0.1563, 0.375, 0.1563, 0.25, 0.125, 0.25, 0.125, 0.3125, 0.1562, 0.3125, 0.1563, 0.1875, 0.125, 0.1875, 0.125, 0.25, 0.1563, 0.25, 0.1563, 0.125, 0.125, 0.125, 0.125, 0.1875, 0.1563, 0.1875, 0.1563, 0.0625, 0.125, 0.0625, 0.125, 0.125, 0.1563, 0.125, 0.1406, 0.0, 0.125, 0.0625, 0.1563, 0.0625, 0.1562, 0.4928, 0.125, 0.4928, 0.125, 0.5, 0.1562, 0.5, 0.125, 0.125, 0.09375, 0.125, 0.09375, 0.1875, 0.125, 0.1875, 0.125, 0.0625, 0.09375, 0.0625, 0.09375, 0.125, 0.125, 0.125, 0.1094, 0.0, 0.09375, 0.0625, 0.125, 0.0625, 0.125, 0.4928, 0.09375, 0.4928, 0.09375, 0.5, 0.125, 0.5, 0.125, 0.375, 0.09375, 0.375, 0.09375, 0.4375, 0.125, 0.4375, 0.125, 0.3125, 0.09375, 0.3125, 0.09375, 0.375, 0.125, 0.375, 0.125, 0.25, 0.09375, 0.25, 0.09375, 0.3125, 0.125, 0.3125, 0.125, 0.1875, 0.09375, 0.1875, 0.09375, 0.25, 0.125, 0.25, 0.09375, 0.375, 0.0625, 0.375, 0.0625, 0.4375, 0.09375, 0.4375, 0.09375, 0.3125, 0.0625, 0.3125, 0.0625, 0.375, 0.09375, 0.375, 0.09375, 0.25, 0.0625, 0.25, 0.0625, 0.3125, 0.09375, 0.3125, 0.09375, 0.1875, 0.0625, 0.1875, 0.0625, 0.25, 0.09375, 0.25, 0.09375, 0.125, 0.0625, 0.125, 0.0625, 0.1875, 0.09375, 0.1875, 0.09375, 0.0625, 0.0625, 0.0625, 0.0625, 0.125, 0.09375, 0.125, 0.07813, 0.0, 0.0625, 0.0625, 0.09375, 0.0625, 0.09375, 0.4928, 0.0625, 0.4928, 0.0625, 0.5, 0.09375, 0.5, 0.0625, 0.125, 0.03125, 0.125, 0.03125, 0.1875, 0.0625, 0.1875, 0.0625, 0.0625, 0.03125, 0.0625, 0.03125, 0.125, 0.0625, 0.125, 0.04688, 0.0, 0.03125, 0.0625, 0.0625, 0.0625, 0.0625, 0.4928, 0.03125, 0.4928, 0.03125, 0.5, 0.0625, 0.5, 0.0625, 0.375, 0.03125, 0.375, 0.03125, 0.4375, 0.0625, 0.4375, 0.0625, 0.3125, 0.03125, 0.3125, 0.03125, 0.375, 0.0625, 0.375, 0.0625, 0.25, 0.03125, 0.25, 0.03125, 0.3125, 0.0625, 0.3125, 0.0625, 0.1875, 0.03125, 0.1875, 0.03125, 0.25, 0.0625, 0.25, 0.03125, 0.3125, 0.0, 0.3125, 5.96e-08, 0.375, 0.03125, 0.375, 0.03125, 0.25, 0.0, 0.25, 0.0, 0.3125, 0.03125, 0.3125, 0.03125, 0.1875, 5.96e-08, 0.1875, 0.0, 0.25, 0.03125, 0.25, 0.03125, 0.125, 8.941e-08, 0.125, 5.96e-08, 0.1875, 0.03125, 0.1875, 0.03125, 0.0625, 2.384e-07, 0.0625, 8.941e-08, 0.125, 0.03125, 0.125, 0.01563, 0.0, 2.384e-07, 0.0625, 0.03125, 0.0625, 0.03125, 0.4928, 0.0, 0.4928, 0.0, 0.5, 0.03125, 0.5, 0.03125, 0.375, 5.96e-08, 0.375, 0.0, 0.4375, 0.03125, 0.4375, 1.0, 0.0625, 0.9688, 0.0625, 0.9688, 0.125, 1.0, 0.125, 0.9844, 0.0, 0.9688, 0.0625, 1.0, 0.0625, 1.0, 0.4928, 0.9688, 0.4928, 0.9688, 0.5, 1.0, 0.5, 1.0, 0.375, 0.9688, 0.375, 0.9688, 0.4375, 1.0, 0.4375, 1.0, 0.3125, 0.9688, 0.3125, 0.9688, 0.375, 1.0, 0.375, 1.0, 0.25, 0.9688, 0.25, 0.9688, 0.3125, 1.0, 0.3125, 1.0, 0.1875, 0.9688, 0.1875, 0.9688, 0.25, 1.0, 0.25, 1.0, 0.125, 0.9688, 0.125, 0.9688, 0.1875, 1.0, 0.1875, 0.9688, 0.25, 0.9375, 0.25, 0.9375, 0.3125, 0.9688, 0.3125, 0.9688, 0.1875, 0.9375, 0.1875, 0.9375, 0.25, 0.9688, 0.25, 0.9688, 0.125, 0.9375, 0.125, 0.9375, 0.1875, 0.9688, 0.1875, 0.9688, 0.0625, 0.9375, 0.0625, 0.9375, 0.125, 0.9688, 0.125, 0.9531, 0.0, 0.9375, 0.0625, 0.9688, 0.0625, 0.9688, 0.4928, 0.9375, 0.4928, 0.9375, 0.5, 0.9688, 0.5, 0.9688, 0.375, 0.9375, 0.375, 0.9375, 0.4375, 0.9688, 0.4375, 0.9688, 0.3125, 0.9375, 0.3125, 0.9375, 0.375, 0.9688, 0.375, 0.9219, 0.0, 0.9063, 0.0625, 0.9375, 0.0625, 0.9375, 0.4928, 0.9062, 0.4928, 0.9062, 0.5, 0.9375, 0.5, 0.9375, 0.375, 0.9062, 0.375, 0.9062, 0.4375, 0.9375, 0.4375, 0.9375, 0.3125, 0.9062, 0.3125, 0.9062, 0.375, 0.9375, 0.375, 0.9375, 0.25, 0.9062, 0.25, 0.9062, 0.3125, 0.9375, 0.3125, 0.9375, 0.1875, 0.9062, 0.1875, 0.9062, 0.25, 0.9375, 0.25, 0.9375, 0.125, 0.9063, 0.125, 0.9062, 0.1875, 0.9375, 0.1875, 0.9375, 0.0625, 0.9063, 0.0625, 0.9063, 0.125, 0.9375, 0.125, 0.9062, 0.25, 0.875, 0.25, 0.875, 0.3125, 0.9062, 0.3125, 0.9062, 0.1875, 0.875, 0.1875, 0.875, 0.25, 0.9062, 0.25, 0.9063, 0.125, 0.875, 0.125, 0.875, 0.1875, 0.9062, 0.1875, 0.9063, 0.0625, 0.875, 0.0625, 0.875, 0.125, 0.9063, 0.125, 0.8906, 0.0, 0.875, 0.0625, 0.9063, 0.0625, 0.9062, 0.4928, 0.875, 0.4928, 0.875, 0.5, 0.9062, 0.5, 0.9062, 0.375, 0.875, 0.375, 0.875, 0.4375, 0.9062, 0.4375, 0.9062, 0.3125, 0.875, 0.3125, 0.875, 0.375, 0.9062, 0.375, 0.8594, 0.0, 0.8438, 0.0625, 0.875, 0.0625, 0.875, 0.4928, 0.8438, 0.4928, 0.8438, 0.5, 0.875, 0.5, 0.875, 0.375, 0.8438, 0.375, 0.8438, 0.4375, 0.875, 0.4375, 0.875, 0.3125, 0.8438, 0.3125, 0.8438, 0.375, 0.875, 0.375, 0.875, 0.25, 0.8438, 0.25, 0.8438, 0.3125, 0.875, 0.3125, 0.875, 0.1875, 0.8438, 0.1875, 0.8438, 0.25, 0.875, 0.25, 0.875, 0.125, 0.8438, 0.125, 0.8438, 0.1875, 0.875, 0.1875, 0.875, 0.0625, 0.8438, 0.0625, 0.8438, 0.125, 0.875, 0.125, 0.8438, 0.1875, 0.8125, 0.1875, 0.8125, 0.25, 0.8438, 0.25, 0.8438, 0.125, 0.8125, 0.125, 0.8125, 0.1875, 0.8438, 0.1875, 0.8438, 0.0625, 0.8125, 0.0625, 0.8125, 0.125, 0.8438, 0.125, 0.8281, 0.0, 0.8125, 0.0625, 0.8438, 0.0625, 0.8438, 0.4928, 0.8125, 0.4928, 0.8125, 0.5, 0.8438, 0.5, 0.8438, 0.375, 0.8125, 0.375, 0.8125, 0.4375, 0.8438, 0.4375, 0.8438, 0.3125, 0.8125, 0.3125, 0.8125, 0.375, 0.8438, 0.375, 0.8438, 0.25, 0.8125, 0.25, 0.8125, 0.3125, 0.8438, 0.3125, 0.8125, 0.4928, 0.7812, 0.4928, 0.7812, 0.5, 0.8125, 0.5, 0.8125, 0.375, 0.7812, 0.375, 0.7812, 0.4375, 0.8125, 0.4375, 0.8125, 0.3125, 0.7812, 0.3125, 0.7812, 0.375, 0.8125, 0.375, 0.8125, 0.25, 0.7812, 0.25, 0.7812, 0.3125, 0.8125, 0.3125, 0.8125, 0.1875, 0.7812, 0.1875, 0.7812, 0.25, 0.8125, 0.25, 0.8125, 0.125, 0.7812, 0.125, 0.7812, 0.1875, 0.8125, 0.1875, 0.8125, 0.0625, 0.7812, 0.0625, 0.7812, 0.125, 0.8125, 0.125, 0.7969, 0.0, 0.7812, 0.0625, 0.8125, 0.0625, 0.7812, 0.1875, 0.75, 0.1875, 0.75, 0.25, 0.7812, 0.25, 0.7812, 0.125, 0.75, 0.125, 0.75, 0.1875, 0.7812, 0.1875, 0.7812, 0.0625, 0.75, 0.0625, 0.75, 0.125, 0.7812, 0.125, 0.7656, 0.0, 0.75, 0.0625, 0.7812, 0.0625, 0.7812, 0.4928, 0.75, 0.4928, 0.75, 0.5, 0.7812, 0.5, 0.7812, 0.375, 0.75, 0.375, 0.75, 0.4375, 0.7812, 0.4375, 0.7812, 0.3125, 0.75, 0.3125, 0.75, 0.375, 0.7812, 0.375, 0.7812, 0.25, 0.75, 0.25, 0.75, 0.3125, 0.7812, 0.3125, 0.1875, 0.5, 0.1562, 0.5, 0.1562, 0.5, 0.1875, 0.5, 0.875, 0.5, 0.8438, 0.5, 0.8438, 0.5, 0.875, 0.5, 0.625, 0.5, 0.5937, 0.5, 0.5937, 0.5, 0.625, 0.5, 0.4375, 0.5, 0.4062, 0.5, 0.4062, 0.5, 0.4375, 0.5, 0.9062, 0.5, 0.875, 0.5, 0.875, 0.5, 0.9062, 0.5, 0.125, 0.5, 0.09375, 0.5, 0.09375, 0.5, 0.125, 0.5, 0.8125, 0.5, 0.7812, 0.5, 0.7812, 0.5, 0.8125, 0.5, 0.6562, 0.5, 0.625, 0.5, 0.625, 0.5, 0.6562, 0.5, 0.3437, 0.5, 0.3125, 0.5, 0.3125, 0.5, 0.3437, 0.5, 0.7812, 0.5, 0.75, 0.5, 0.75, 0.5, 0.7812, 0.5, 0.8438, 0.5, 0.8125, 0.5, 0.8125, 0.5, 0.8438, 0.5, 0.1562, 0.5, 0.125, 0.5, 0.125, 0.5, 0.1562, 0.5, 0.5937, 0.5, 0.5625, 0.5, 0.5625, 0.5, 0.5937, 0.5, 0.0625, 0.5, 0.03125, 0.5, 0.03125, 0.5, 0.0625, 0.5, 0.375, 0.5, 0.3437, 0.5, 0.3437, 0.5, 0.375, 0.5, 0.2812, 0.5, 0.25, 0.5, 0.25, 0.5, 0.2812, 0.5, 0.5312, 0.5, 0.5, 0.5, 0.5, 0.5, 0.5312, 0.5, 1.0, 0.5, 0.9688, 0.5, 0.9688, 0.5, 1.0, 0.5, 0.09375, 0.5, 0.0625, 0.5, 0.0625, 0.5, 0.09375, 0.5, 0.3125, 0.5, 0.2812, 0.5, 0.2812, 0.5, 0.3125, 0.5, 0.9375, 0.5, 0.9062, 0.5, 0.9062, 0.5, 0.9375, 0.5, 0.2187, 0.5, 0.1875, 0.5, 0.1875, 0.5, 0.2187, 0.5, 0.5625, 0.5, 0.5312, 0.5, 0.5312, 0.5, 0.5625, 0.5, 0.6875, 0.5, 0.6562, 0.5, 0.6562, 0.5, 0.6875, 0.5, 0.03125, 0.5, 0.0, 0.5, 0.0, 0.5, 0.03125, 0.5, 0.25, 0.5, 0.2187, 0.5, 0.2187, 0.5, 0.25, 0.5, 0.4687, 0.5, 0.4375, 0.5, 0.4375, 0.5, 0.4687, 0.5, 0.9688, 0.5, 0.9375, 0.5, 0.9375, 0.5, 0.9688, 0.5, 0.75, 0.5, 0.7188, 0.5, 0.7188, 0.5, 0.75, 0.5, 0.4062, 0.5, 0.375, 0.5, 0.375, 0.5, 0.4062, 0.5, 0.5, 0.5, 0.4687, 0.5, 0.4687, 0.5, 0.5, 0.5, 0.7188, 0.5, 0.6875, 0.5, 0.6875, 0.5, 0.7188, 0.5, 1.0, 0.5, 1.0, 1.0, 0.8333, 1.0, 0.8333, 0.5, 0.8333, 0.5, 0.8333, 1.0, 0.6667, 1.0, 0.6667, 0.5, 0.6667, 0.5, 0.6667, 1.0, 0.5, 1.0, 0.5, 0.5, 0.5, 0.5, 0.5, 1.0, 0.3333, 1.0, 0.3333, 0.5, 0.4578, 0.37, 0.25, 0.49, 0.04215, 0.37, 0.04215, 0.13, 0.25, 0.01, 0.4578, 0.13, 0.3333, 0.5, 0.3333, 1.0, 0.1667, 1.0, 0.1667, 0.5, 0.1667, 0.5, 0.1667, 1.0, -8.941e-08, 1.0, -8.941e-08, 0.5, 0.75, 0.49, 0.9578, 0.37, 0.9578, 0.13, 0.75, 0.01, 0.5422, 0.13, 0.5422, 0.37, 0.1667, 0.5, 0.1667, 1.0, 0.08333, 1.0, 0.08333, 0.5, 0.9167, 0.5, 0.9167, 1.0, 0.8333, 1.0, 0.8333, 0.5, 1.0, 0.5, 1.0, 1.0, 0.9167, 1.0, 0.9167, 0.5, 0.75, 0.5, 0.75, 1.0, 0.6667, 1.0, 0.6667, 0.5, 0.8333, 0.5, 0.8333, 1.0, 0.75, 1.0, 0.75, 0.5, 0.5833, 0.5, 0.5833, 1.0, 0.5, 1.0, 0.5, 0.5, 0.6667, 0.5, 0.6667, 1.0, 0.5833, 1.0, 0.5833, 0.5, 0.4167, 0.5, 0.4167, 1.0, 0.3333, 1.0, 0.3333, 0.5, 0.8333, 0.5, 0.75, 0.5, 0.25, 0.5, 0.1667, 0.5, 0.5, 0.5, 0.5, 1.0, 0.4167, 1.0, 0.4167, 0.5, 0.25, 0.5, 0.25, 1.0, 0.1667, 1.0, 0.1667, 0.5, 0.3333, 0.5, 0.3333, 1.0, 0.25, 1.0, 0.25, 0.5, 0.08333, 0.5, 0.08333, 1.0, -8.941e-08, 1.0, -8.941e-08, 0.5, 0.75, 1.0, 0.8333, 1.0, 0.1667, 1.0, 0.25, 1.0, 0.8333, 1.0, 0.9167, 1.0, 0.08333, 1.0, 0.1667, 1.0, -8.941e-08, 1.0, 0.08333, 1.0, 0.9167, 1.0, 0.6667, 1.0, 0.75, 1.0, 0.25, 1.0, 0.3333, 1.0, 0.5833, 1.0, 0.6667, 1.0, 0.3333, 1.0, 0.4167, 1.0, 0.5, 1.0, 0.5833, 1.0, 0.4167, 1.0, 0.75, 0.5, 0.6667, 0.5, 0.3333, 0.5, 0.25, 0.5, 0.6667, 0.5, 0.5833, 0.5, 0.4167, 0.5, 0.3333, 0.5, 0.5, 0.5, 0.4167, 0.5, 0.5833, 0.5, 0.9167, 0.5, 0.8333, 0.5, 0.1667, 0.5, 0.08333, 0.5, -8.941e-08, 0.5, 0.9167, 0.5, 0.08333, 0.5, 0.6031, 0.0, 0.6031, 0.25, 0.6031, 0.25, 0.6031, 0.0, 0.375, 0.25, 0.3969, 0.25, 0.3969, 0.5, 0.375, 0.5, 0.375, 0.7096, 0.625, 0.7096, 0.625, 0.7281, 0.375, 0.7281, 0.125, 0.5, 0.375, 0.5, 0.375, 0.5219, 0.125, 0.5219, 0.6031, 0.0, 0.625, 0.0, 0.625, 0.25, 0.6031, 0.25, 0.4309, 0.25, 0.625, 0.25, 0.625, 0.5, 0.4309, 0.5, 0.375, 0.7281, 0.625, 0.7281, 0.625, 0.75, 0.375, 0.75, 0.375, 0.75, 0.625, 0.75, 0.625, 1.0, 0.375, 1.0, 0.125, 0.5559, 0.375, 0.5559, 0.375, 0.75, 0.125, 0.75, 0.625, 0.5, 0.875, 0.5, 0.875, 0.75, 0.625, 0.75, 0.5846, 0.0, 0.6031, 0.0, 0.6031, 0.25, 0.5846, 0.25, 0.625, 1.0, 0.625, 0.75, 0.625, 0.75, 0.625, 1.0, 0.625, 0.6941, 0.625, 0.5, 0.625, 0.5, 0.625, 0.6941, 0.375, 0.5404, 0.375, 0.5219, 0.375, 0.5219, 0.375, 0.5404, 0.375, 0.5559, 0.375, 0.5404, 0.375, 0.5404, 0.375, 0.5559, 0.625, 0.7281, 0.625, 0.7096, 0.625, 0.7096, 0.625, 0.7281, 0.625, 1.0, 0.625, 0.75, 0.625, 0.75, 0.625, 1.0, 0.125, 0.5219, 0.375, 0.5219, 0.375, 0.5404, 0.125, 0.5404, 0.3969, 0.25, 0.4154, 0.25, 0.4154, 0.5, 0.3969, 0.5, 0.375, 0.6941, 0.625, 0.6941, 0.625, 0.7096, 0.375, 0.7096, 0.5691, 0.0, 0.5846, 0.0, 0.5846, 0.25, 0.5691, 0.25, 0.5846, 0.0, 0.5846, 0.25, 0.5846, 0.25, 0.5846, 0.0, 0.375, 0.5559, 0.375, 0.5404, 0.375, 0.5404, 0.375, 0.5559, 0.625, 0.6941, 0.625, 0.5, 0.625, 0.5, 0.625, 0.6941, 0.625, 0.7096, 0.625, 0.6941, 0.625, 0.6941, 0.625, 0.7096, 0.375, 0.75, 0.375, 0.5559, 0.375, 0.5559, 0.375, 0.75, 0.375, 0.75, 0.375, 0.5559, 0.375, 0.5559, 0.375, 0.75, 0.375, 0.5, 0.625, 0.5, 0.625, 0.6941, 0.375, 0.6941, 0.375, 0.75, 0.375, 0.5559, 0.375, 0.5559, 0.375, 0.75, 0.625, 0.7096, 0.625, 0.6941, 0.625, 0.6941, 0.625, 0.7096, 0.125, 0.5404, 0.375, 0.5404, 0.375, 0.5559, 0.125, 0.5559, 0.4154, 0.25, 0.4309, 0.25, 0.4309, 0.5, 0.4154, 0.5, 0.375, 0.0, 0.5691, 0.0, 0.5691, 0.25, 0.375, 0.25, 0.625, 0.6941, 0.625, 0.5, 0.625, 0.5, 0.625, 0.6941, 0.625, 1.0, 0.625, 0.75, 0.625, 0.75, 0.625, 1.0, 0.5691, 0.0, 0.5691, 0.25, 0.5691, 0.25, 0.5691, 0.0, 0.7812, 0.4375, 0.75, 0.4375, 0.75, 0.4928, 0.7812, 0.4928, 0.8125, 0.4375, 0.7812, 0.4375, 0.7812, 0.4928, 0.8125, 0.4928, 0.8438, 0.4375, 0.8125, 0.4375, 0.8125, 0.4928, 0.8438, 0.4928, 0.875, 0.4375, 0.8438, 0.4375, 0.8438, 0.4928, 0.875, 0.4928, 0.9062, 0.4375, 0.875, 0.4375, 0.875, 0.4928, 0.9062, 0.4928, 0.9375, 0.4375, 0.9062, 0.4375, 0.9062, 0.4928, 0.9375, 0.4928, 0.9688, 0.4375, 0.9375, 0.4375, 0.9375, 0.4928, 0.9688, 0.4928, 1.0, 0.4375, 0.9688, 0.4375, 0.9688, 0.4928, 1.0, 0.4928, 0.03125, 0.4375, 0.0, 0.4375, 0.0, 0.4928, 0.03125, 0.4928, 0.0625, 0.4375, 0.03125, 0.4375, 0.03125, 0.4928, 0.0625, 0.4928, 0.09375, 0.4375, 0.0625, 0.4375, 0.0625, 0.4928, 0.09375, 0.4928, 0.125, 0.4375, 0.09375, 0.4375, 0.09375, 0.4928, 0.125, 0.4928, 0.1562, 0.4375, 0.125, 0.4375, 0.125, 0.4928, 0.1562, 0.4928, 0.1875, 0.4375, 0.1562, 0.4375, 0.1562, 0.4928, 0.1875, 0.4928, 0.2187, 0.4375, 0.1875, 0.4375, 0.1875, 0.4928, 0.2187, 0.4928, 0.25, 0.4375, 0.2187, 0.4375, 0.2187, 0.4928, 0.25, 0.4928, 0.2812, 0.4375, 0.25, 0.4375, 0.25, 0.4928, 0.2812, 0.4928, 0.3125, 0.4375, 0.2812, 0.4375, 0.2812, 0.4928, 0.3125, 0.4928, 0.3437, 0.4375, 0.3125, 0.4375, 0.3125, 0.4928, 0.3437, 0.4928, 0.375, 0.4375, 0.3437, 0.4375, 0.3437, 0.4928, 0.375, 0.4928, 0.4062, 0.4375, 0.375, 0.4375, 0.375, 0.4928, 0.4062, 0.4928, 0.4375, 0.4375, 0.4062, 0.4375, 0.4062, 0.4928, 0.4375, 0.4928, 0.4687, 0.4375, 0.4375, 0.4375, 0.4375, 0.4928, 0.4687, 0.4928, 0.5, 0.4375, 0.4687, 0.4375, 0.4687, 0.4928, 0.5, 0.4928, 0.5312, 0.4375, 0.5, 0.4375, 0.5, 0.4928, 0.5312, 0.4928, 0.5625, 0.4375, 0.5312, 0.4375, 0.5312, 0.4928, 0.5625, 0.4928, 0.5937, 0.4375, 0.5625, 0.4375, 0.5625, 0.4928, 0.5937, 0.4928, 0.625, 0.4375, 0.5937, 0.4375, 0.5937, 0.4928, 0.625, 0.4928, 0.6562, 0.4375, 0.625, 0.4375, 0.625, 0.4928, 0.6562, 0.4928, 0.6875, 0.4375, 0.6562, 0.4375, 0.6562, 0.4928, 0.6875, 0.4928, 0.7188, 0.4375, 0.6875, 0.4375, 0.6875, 0.4928, 0.7188, 0.4928, 0.75, 0.4375, 0.7188, 0.4375, 0.7188, 0.4928, 0.75, 0.4928, 0.375, 0.5, 0.3437, 0.5, 0.3437, 0.5, 0.375, 0.5, 0.9375, 0.5, 0.9062, 0.5, 0.9062, 0.5, 0.9375, 0.5, 0.3437, 0.5, 0.3125, 0.5, 0.3125, 0.5, 0.3437, 0.5, 0.75, 0.5, 0.7188, 0.5, 0.7188, 0.5, 0.75, 0.5, 0.9062, 0.5, 0.875, 0.5, 0.875, 0.5, 0.9062, 0.5, 0.3125, 0.5, 0.2812, 0.5, 0.2812, 0.5, 0.3125, 0.5, 0.7188, 0.5, 0.6875, 0.5, 0.6875, 0.5, 0.7188, 0.5, 0.875, 0.5, 0.8438, 0.5, 0.8438, 0.5, 0.875, 0.5, 0.2812, 0.5, 0.25, 0.5, 0.25, 0.5, 0.2812, 0.5, 0.6875, 0.5, 0.6562, 0.5, 0.6562, 0.5, 0.6875, 0.5, 0.8438, 0.5, 0.8125, 0.5, 0.8125, 0.5, 0.8438, 0.5, 0.25, 0.5, 0.2187, 0.5, 0.2187, 0.5, 0.25, 0.5, 0.6562, 0.5, 0.625, 0.5, 0.625, 0.5, 0.6562, 0.5, 0.8125, 0.5, 0.7812, 0.5, 0.7812, 0.5, 0.8125, 0.5, 0.2187, 0.5, 0.1875, 0.5, 0.1875, 0.5, 0.2187, 0.5, 0.625, 0.5, 0.5937, 0.5, 0.5937, 0.5, 0.625, 0.5, 0.7812, 0.5, 0.75, 0.5, 0.75, 0.5, 0.7812, 0.5, 0.1875, 0.5, 0.1562, 0.5, 0.1562, 0.5, 0.1875, 0.5, 0.5937, 0.5, 0.5625, 0.5, 0.5625, 0.5, 0.5937, 0.5, 0.1562, 0.5, 0.125, 0.5, 0.125, 0.5, 0.1562, 0.5, 0.5625, 0.5, 0.5312, 0.5, 0.5312, 0.5, 0.5625, 0.5, 0.125, 0.5, 0.09375, 0.5, 0.09375, 0.5, 0.125, 0.5, 0.5312, 0.5, 0.5, 0.5, 0.5, 0.5, 0.5312, 0.5, 0.09375, 0.5, 0.0625, 0.5, 0.0625, 0.5, 0.09375, 0.5, 0.5, 0.5, 0.4687, 0.5, 0.4687, 0.5, 0.5, 0.5, 0.0625, 0.5, 0.03125, 0.5, 0.03125, 0.5, 0.0625, 0.5, 0.4687, 0.5, 0.4375, 0.5, 0.4375, 0.5, 0.4687, 0.5, 0.03125, 0.5, 0.0, 0.5, 0.0, 0.5, 0.03125, 0.5, 0.4375, 0.5, 0.4062, 0.5, 0.4062, 0.5, 0.4375, 0.5, 1.0, 0.5, 0.9688, 0.5, 0.9688, 0.5, 1.0, 0.5, 0.4062, 0.5, 0.375, 0.5, 0.375, 0.5, 0.4062, 0.5, 0.9688, 0.5, 0.9375, 0.5, 0.9375, 0.5, 0.9688, 0.5])
me_basin_mesh.materials.append(mat_material)
me_basin_mesh.use_remesh_preserve_volume = False
me_basin_mesh.use_remesh_preserve_attributes = False
me_basin_mesh.use_mirror_vertex_groups = False
me_basin_mesh.update()
me_basin_mesh_002 = bpy.data.meshes.new('basin_mesh.002')
me_basin_mesh_002.from_pydata([(-1.758, 1.5, 0.0), (-1.758, -1.5, 0.0), (-41.67, 1.5, 0.0), (-41.67, -1.5, 0.0), (-40.17, -1.5, 0.0), (-40.17, 1.5, 0.0), (-1.758, 1.5, 1.0), (-1.758, -1.5, 1.0), (-40.17, 1.5, 1.0), (-40.17, -1.5, 1.0)], [], [(5, 2, 8), (5, 0, 1, 4), (3, 2, 5, 4), (9, 8, 2, 3), (6, 8, 9, 7), (0, 5, 8, 6), (1, 0, 6, 7), (9, 3, 4), (4, 1, 7, 9)])
me_basin_mesh_002.polygons.foreach_set('use_smooth', [True] * 9)
_uv = me_basin_mesh_002.uv_layers.new(name='UVMap')
_uv.uv.foreach_set('vector', [0.4309, 0.25, 0.0, 0.0, 0.5691, 0.0, 0.4309, 0.25, 0.625, 0.25, 0.625, 0.5, 0.4309, 0.5, 0.0, 0.0, 0.0, 0.0, 0.4309, 0.25, 0.4309, 0.5, 0.5691, 0.25, 0.5691, 0.0, 0.0, 0.0, 0.0, 0.0, 0.375, 0.0, 0.5691, 0.0, 0.5691, 0.25, 0.375, 0.25, 0.625, 0.25, 0.4309, 0.25, 0.5691, 0.0, 0.375, 0.0, 0.625, 0.5, 0.625, 0.25, 0.375, 0.0, 0.375, 0.25, 0.5691, 0.25, 0.0, 0.0, 0.4309, 0.5, 0.4309, 0.5, 0.625, 0.5, 0.375, 0.25, 0.5691, 0.25])
me_basin_mesh_002.materials.append(mat_col_mat)
me_basin_mesh_002.use_remesh_preserve_volume = False
me_basin_mesh_002.use_remesh_preserve_attributes = False
me_basin_mesh_002.use_mirror_vertex_groups = False
me_basin_mesh_002.update()
me_basin_mesh_003 = bpy.data.meshes.new('basin_mesh.003')
me_basin_mesh_003.from_pydata([(-1.516, -2.625, 1.361), (-1.516, -2.625, -0.6386), (0.0, 3.064, -0.6386), (0.0, 3.064, 1.361), (2.654, 1.532, -0.6386), (2.654, 1.532, 1.361), (2.654, -1.532, -0.6386), (2.654, -1.532, 1.361), (-2.679e-07, -3.064, -0.6386), (-2.679e-07, -3.064, 1.361), (-2.654, -1.532, -0.6386), (-2.654, -1.532, 1.361), (-2.654, 1.532, -0.6386), (-2.654, 1.532, 1.361), (1.516, -2.625, -0.6386), (1.516, -2.625, 1.361), (3.032, -1.249e-07, -0.6386), (3.032, -2.61e-07, 1.361), (1.516, 2.625, -0.6386), (1.516, 2.625, 1.361), (-1.516, 2.625, -0.6386), (-1.516, 2.625, 1.361), (-3.032, 1.131e-08, -0.6386), (-3.032, 1.131e-08, 1.361)], [], [(12, 13, 21, 20), (18, 19, 5, 4), (2, 3, 19, 18), (16, 17, 7, 6), (4, 5, 17, 16), (14, 15, 9, 8), (6, 7, 15, 14), (1, 0, 11, 10), (4, 16, 22, 12), (8, 9, 0, 1), (22, 23, 13, 12), (10, 11, 23, 22), (20, 21, 3, 2), (17, 5, 13, 23), (5, 19, 21, 13), (3, 21, 19), (7, 17, 23, 11), (15, 7, 11, 0), (9, 15, 0), (16, 6, 10, 22), (6, 14, 1, 10), (8, 1, 14), (18, 4, 12, 20), (2, 18, 20)])
me_basin_mesh_003.polygons.foreach_set('use_smooth', [True] * 24)
_uv = me_basin_mesh_003.uv_layers.new(name='UVMap')
_uv.uv.foreach_set('vector', [0.1667, 0.5, 0.1667, 1.0, 0.08333, 1.0, 0.08333, 0.5, 0.9167, 0.5, 0.9167, 1.0, 0.8333, 1.0, 0.8333, 0.5, 1.0, 0.5, 1.0, 1.0, 0.9167, 1.0, 0.9167, 0.5, 0.75, 0.5, 0.75, 1.0, 0.6667, 1.0, 0.6667, 0.5, 0.8333, 0.5, 0.8333, 1.0, 0.75, 1.0, 0.75, 0.5, 0.5833, 0.5, 0.5833, 1.0, 0.5, 1.0, 0.5, 0.5, 0.6667, 0.5, 0.6667, 1.0, 0.5833, 1.0, 0.5833, 0.5, 0.4167, 0.5, 0.4167, 1.0, 0.3333, 1.0, 0.3333, 0.5, 0.8333, 0.5, 0.75, 0.5, 0.25, 0.5, 0.1667, 0.5, 0.5, 0.5, 0.5, 1.0, 0.4167, 1.0, 0.4167, 0.5, 0.25, 0.5, 0.25, 1.0, 0.1667, 1.0, 0.1667, 0.5, 0.3333, 0.5, 0.3333, 1.0, 0.25, 1.0, 0.25, 0.5, 0.08333, 0.5, 0.08333, 1.0, -8.941e-08, 1.0, -8.941e-08, 0.5, 0.75, 1.0, 0.8333, 1.0, 0.1667, 1.0, 0.25, 1.0, 0.8333, 1.0, 0.9167, 1.0, 0.08333, 1.0, 0.1667, 1.0, -8.941e-08, 1.0, 0.08333, 1.0, 0.9167, 1.0, 0.6667, 1.0, 0.75, 1.0, 0.25, 1.0, 0.3333, 1.0, 0.5833, 1.0, 0.6667, 1.0, 0.3333, 1.0, 0.4167, 1.0, 0.5, 1.0, 0.5833, 1.0, 0.4167, 1.0, 0.75, 0.5, 0.6667, 0.5, 0.3333, 0.5, 0.25, 0.5, 0.6667, 0.5, 0.5833, 0.5, 0.4167, 0.5, 0.3333, 0.5, 0.5, 0.5, 0.4167, 0.5, 0.5833, 0.5, 0.9167, 0.5, 0.8333, 0.5, 0.1667, 0.5, 0.08333, 0.5, -8.941e-08, 0.5, 0.9167, 0.5, 0.08333, 0.5])
me_basin_mesh_003.materials.append(mat_col_mat)
me_basin_mesh_003.use_remesh_preserve_volume = False
me_basin_mesh_003.use_remesh_preserve_attributes = False
me_basin_mesh_003.use_mirror_vertex_groups = False
me_basin_mesh_003.update()
me_basin_mesh_004 = bpy.data.meshes.new('basin_mesh.004')
me_basin_mesh_004.from_pydata([(0.0, 1.0, -20.52), (0.0, 1.0, 1.0), (0.866, 0.5, -20.52), (0.866, 0.5, 1.0), (0.866, -0.5, -20.52), (0.866, -0.5, 1.0), (-8.742e-08, -1.0, -20.52), (-8.742e-08, -1.0, 1.0), (-0.866, -0.5, -20.52), (-0.866, -0.5, 1.0), (-0.866, 0.5, -20.52), (-0.866, 0.5, 1.0)], [], [(0, 1, 3, 2), (2, 3, 5, 4), (4, 5, 7, 6), (6, 7, 9, 8), (3, 1, 11, 9, 7, 5), (8, 9, 11, 10), (10, 11, 1, 0), (0, 2, 4, 6, 8, 10)])
me_basin_mesh_004.polygons.foreach_set('use_smooth', [True] * 8)
_uv = me_basin_mesh_004.uv_layers.new(name='UVMap')
_uv.uv.foreach_set('vector', [1.0, 0.5, 1.0, 1.0, 0.8333, 1.0, 0.8333, 0.5, 0.8333, 0.5, 0.8333, 1.0, 0.6667, 1.0, 0.6667, 0.5, 0.6667, 0.5, 0.6667, 1.0, 0.5, 1.0, 0.5, 0.5, 0.5, 0.5, 0.5, 1.0, 0.3333, 1.0, 0.3333, 0.5, 0.4578, 0.37, 0.25, 0.49, 0.04215, 0.37, 0.04215, 0.13, 0.25, 0.01, 0.4578, 0.13, 0.3333, 0.5, 0.3333, 1.0, 0.1667, 1.0, 0.1667, 0.5, 0.1667, 0.5, 0.1667, 1.0, -8.941e-08, 1.0, -8.941e-08, 0.5, 0.75, 0.49, 0.9578, 0.37, 0.9578, 0.13, 0.75, 0.01, 0.5422, 0.13, 0.5422, 0.37])
me_basin_mesh_004.materials.append(mat_col_mat)
me_basin_mesh_004.use_remesh_preserve_volume = False
me_basin_mesh_004.use_remesh_preserve_attributes = False
me_basin_mesh_004.use_mirror_vertex_groups = False
me_basin_mesh_004.update()
me_basin_mesh_005 = bpy.data.meshes.new('basin_mesh.005')
me_basin_mesh_005.from_pydata([(15.54, 37.52, -0.01266), (1.834, 9.222, -20.2), (3.564, 17.92, -20.16), (5.057, 25.42, -20.02), (6.247, 31.4, -19.71), (7.093, 35.66, -19.11), (7.572, 38.07, -11.14), (7.766, 39.04, -2.96), (7.923, 39.83, -0.01266), (-3.644e-06, 25.92, -20.02), (-3.346e-06, 39.81, -2.96), (-3.367e-06, 40.61, -0.01266), (15.23, 36.78, -2.96), (14.85, 35.86, -11.14), (13.91, 33.59, -19.11), (12.25, 29.58, -19.71), (9.919, 23.95, -20.02), (6.991, 16.88, -20.16), (3.598, 8.687, -20.2), (22.56, 33.77, -0.01266), (22.12, 33.1, -2.96), (21.56, 32.27, -11.14), (20.2, 30.23, -19.11), (17.79, 26.62, -19.71), (14.4, 21.55, -20.02), (10.15, 15.19, -20.16), (5.224, 7.818, -20.2), (28.72, 28.72, -0.01266), (28.15, 28.15, -2.96), (27.45, 27.45, -11.14), (25.71, 25.71, -19.11), (22.64, 22.64, -19.71), (18.33, 18.33, -20.02), (12.92, 12.92, -20.16), (6.649, 6.649, -20.2), (33.77, 22.56, -0.01266), (33.1, 22.12, -2.96), (32.27, 21.56, -11.14), (30.23, 20.2, -19.11), (26.62, 17.79, -19.71), (21.55, 14.4, -20.02), (15.19, 10.15, -20.16), (7.818, 5.224, -20.2), (37.52, 15.54, -0.01266), (36.78, 15.23, -2.96), (35.86, 14.85, -11.14), (33.59, 13.91, -19.11), (29.58, 12.25, -19.71), (23.95, 9.919, -20.02), (16.88, 6.991, -20.16), (8.687, 3.598, -20.2), (39.83, 7.923, -0.01266), (39.04, 7.766, -2.96), (38.07, 7.572, -11.14), (35.66, 7.093, -19.11), (31.4, 6.247, -19.71), (25.42, 5.057, -20.02), (17.92, 3.564, -20.16), (9.222, 1.834, -20.2), (40.61, -5.322e-06, -0.01266), (39.81, -5.908e-06, -2.96), (38.81, 8.641e-07, -11.14), (36.36, -3.553e-06, -19.11), (32.02, -2.911e-06, -19.71), (25.92, -3.961e-06, -20.02), (18.27, -2.213e-06, -20.16), (9.402, -2.389e-06, -20.2), (39.83, -7.923, -0.01266), (39.04, -7.766, -2.96), (38.07, -7.572, -11.14), (35.66, -7.093, -19.11), (31.4, -6.247, -19.71), (25.42, -5.057, -20.02), (17.92, -3.564, -20.16), (9.222, -1.834, -20.2), (37.52, -15.54, -0.01266), (36.78, -15.23, -2.96), (35.86, -14.85, -11.14), (33.59, -13.91, -19.11), (29.58, -12.25, -19.71), (23.95, -9.919, -20.02), (16.88, -6.991, -20.16), (8.687, -3.598, -20.2), (33.77, -22.56, -0.01266), (33.1, -22.12, -2.96), (32.27, -21.56, -11.14), (30.23, -20.2, -19.11), (26.62, -17.79, -19.71), (21.55, -14.4, -20.02), (15.19, -10.15, -20.16), (7.818, -5.224, -20.2), (28.72, -28.72, -0.01266), (28.15, -28.15, -2.96), (27.45, -27.45, -11.14), (25.71, -25.71, -19.11), (22.64, -22.64, -19.71), (18.33, -18.33, -20.02), (12.92, -12.92, -20.16), (6.649, -6.649, -20.2), (22.56, -33.77, -0.01266), (22.12, -33.1, -2.96), (21.56, -32.27, -11.14), (20.2, -30.23, -19.11), (17.79, -26.62, -19.71), (14.4, -21.55, -20.02), (10.15, -15.19, -20.16), (5.224, -7.818, -20.2), (-3.696e-06, -3.242e-06, -20.48), (15.54, -37.52, -0.01266), (15.23, -36.78, -2.96), (14.85, -35.86, -11.14), (13.91, -33.59, -19.11), (12.25, -29.58, -19.71), (9.919, -23.95, -20.02), (6.991, -16.88, -20.16), (3.598, -8.687, -20.2), (7.923, -39.83, -0.01266), (7.766, -39.04, -2.96), (7.572, -38.07, -11.14), (7.093, -35.66, -19.11), (6.247, -31.4, -19.71), (5.057, -25.42, -20.02), (3.564, -17.92, -20.16), (1.834, -9.222, -20.2), (-7.442e-06, -40.61, -0.01266), (-6.814e-06, -39.81, -2.96), (-7.456e-07, -38.81, -11.14), (-7.236e-06, -36.36, -19.11), (-4.747e-06, -32.02, -19.71), (-4.155e-06, -25.92, -20.02), (-3.508e-06, -18.27, -20.16), (-3.529e-06, -9.402, -20.2), (-7.923, -39.83, -0.01266), (-7.766, -39.04, -2.96), (-7.572, -38.07, -11.14), (-7.093, -35.66, -19.11), (-6.247, -31.4, -19.71), (-5.057, -25.42, -20.02), (-3.564, -17.92, -20.16), (-1.834, -9.222, -20.2), (-15.54, -37.52, -0.01266), (-15.23, -36.78, -2.96), (-14.85, -35.86, -11.14), (-13.91, -33.59, -19.11), (-12.25, -29.58, -19.71), (-9.919, -23.95, -20.02), (-6.991, -16.88, -20.16), (-3.598, -8.687, -20.2), (-22.56, -33.77, -0.01266), (-22.12, -33.1, -2.96), (-21.56, -32.27, -11.14), (-20.2, -30.23, -19.11), (-17.79, -26.62, -19.71), (-14.4, -21.55, -20.02), (-10.15, -15.19, -20.16), (-5.224, -7.818, -20.2), (-28.72, -28.72, -0.01266), (-28.15, -28.15, -2.96), (-27.45, -27.45, -11.14), (-25.71, -25.71, -19.11), (-22.64, -22.64, -19.71), (-18.33, -18.33, -20.02), (-12.92, -12.92, -20.16), (-6.649, -6.649, -20.2), (-33.77, -22.56, -0.01266), (-33.1, -22.12, -2.96), (-32.27, -21.56, -11.14), (-30.23, -20.2, -19.11), (-26.62, -17.79, -19.71), (-21.55, -14.4, -20.02), (-15.19, -10.15, -20.16), (-7.818, -5.224, -20.2), (-37.52, -15.54, -0.01266), (-36.78, -15.23, -2.96), (-35.86, -14.85, -11.14), (-33.59, -13.91, -19.11), (-29.58, -12.25, -19.71), (-23.95, -9.919, -20.02), (-16.88, -6.991, -20.16), (-8.687, -3.598, -20.2), (-39.83, -7.923, -0.01266), (-39.04, -7.766, -2.96), (-38.07, -7.572, -11.14), (-35.66, -7.093, -19.11), (-31.4, -6.247, -19.71), (-25.42, -5.057, -20.02), (-17.92, -3.564, -20.16), (-9.222, -1.834, -20.2), (-40.61, 4.36e-06, -0.01266), (-39.81, 6.188e-06, -2.96), (-38.81, -2.892e-06, -11.14), (-36.36, 4.917e-06, -19.11), (-32.02, 3.162e-06, -19.71), (-25.92, -1.378e-07, -20.02), (-18.27, 2.763e-07, -20.16), (-9.402, -2.748e-06, -20.2), (-39.83, 7.923, -0.01266), (-39.04, 7.766, -2.96), (-38.07, 7.572, -11.14), (-35.66, 7.093, -19.11), (-31.4, 6.247, -19.71), (-25.42, 5.057, -20.02), (-17.92, 3.564, -20.16), (-9.222, 1.834, -20.2), (-37.52, 15.54, -0.01266), (-36.78, 15.23, -2.96), (-35.86, 14.85, -11.14), (-33.59, 13.91, -19.11), (-29.58, 12.25, -19.71), (-23.95, 9.919, -20.02), (-16.88, 6.991, -20.16), (-8.687, 3.598, -20.2), (-33.77, 22.56, -0.01266), (-33.1, 22.12, -2.96), (-32.27, 21.56, -11.14), (-30.23, 20.2, -19.11), (-26.62, 17.79, -19.71), (-21.55, 14.4, -20.02), (-15.19, 10.15, -20.16), (-7.818, 5.224, -20.2), (-28.72, 28.72, -0.01266), (-28.15, 28.15, -2.96), (-27.45, 27.45, -11.14), (-25.71, 25.71, -19.11), (-22.64, 22.64, -19.71), (-18.33, 18.33, -20.02), (-12.92, 12.92, -20.16), (-6.649, 6.649, -20.2), (-22.56, 33.77, -0.01266), (-22.12, 33.1, -2.96), (-21.56, 32.27, -11.14), (-20.2, 30.23, -19.11), (-17.79, 26.62, -19.71), (-14.4, 21.55, -20.02), (-10.15, 15.19, -20.16), (-5.224, 7.818, -20.2), (-15.54, 37.52, -0.01266), (-15.23, 36.78, -2.96), (-14.85, 35.86, -11.14), (-13.91, 33.59, -19.11), (-12.25, 29.58, -19.71), (-9.919, 23.95, -20.02), (-6.991, 16.88, -20.16), (-3.598, 8.687, -20.2), (-7.923, 39.83, -0.01266), (-7.766, 39.04, -2.96), (-7.572, 38.07, -11.14), (-7.093, 35.66, -19.11), (-6.247, 31.4, -19.71), (-5.057, 25.42, -20.02), (-3.564, 17.92, -20.16), (-1.834, 9.222, -20.2), (-7.456e-07, 38.81, -11.14), (8.401e-06, 36.36, -19.11), (3.35e-06, 32.02, -19.71), (4.833e-08, 18.27, -20.16), (-2.99e-06, 9.402, -20.2), (-3.822e-06, 44.0, 9.537e-07), (8.584, 43.15, 9.537e-07), (16.84, 40.65, 9.537e-07), (24.45, 36.58, 9.537e-07), (31.11, 31.11, 9.537e-07), (36.58, 24.45, 9.537e-07), (40.65, 16.84, 9.537e-07), (43.15, 8.584, 9.537e-07), (44.0, -5.686e-06, 9.537e-07), (43.15, -8.584, 9.537e-07), (40.65, -16.84, 9.537e-07), (36.58, -24.45, 9.537e-07), (31.11, -31.11, 9.537e-07), (24.45, -36.58, 9.537e-07), (16.84, -40.65, 9.537e-07), (8.584, -43.15, 9.537e-07), (-8.238e-06, -44.0, 9.537e-07), (-8.584, -43.15, 9.537e-07), (-16.84, -40.65, 9.537e-07), (-24.45, -36.58, 9.537e-07), (-31.11, -31.11, 9.537e-07), (-36.58, -24.45, 9.537e-07), (-40.65, -16.84, 9.537e-07), (-43.15, -8.584, 9.537e-07), (-44.0, 4.805e-06, 9.537e-07), (-43.15, 8.584, 9.537e-07), (-40.65, 16.84, 9.537e-07), (-36.58, 24.45, 9.537e-07), (-31.11, 31.11, 9.537e-07), (-24.45, 36.58, 9.537e-07), (-16.84, 40.65, 9.537e-07), (-8.584, 43.15, 9.537e-07), (-3.321e-06, 39.99, -0.12), (7.802, 39.22, -0.12), (15.3, 36.95, -0.12), (22.22, 33.25, -0.12), (28.28, 28.28, -0.12), (33.25, 22.22, -0.12), (36.95, 15.3, -0.12), (39.22, 7.802, -0.12), (39.99, -5.34e-06, -0.12), (39.22, -7.802, -0.12), (36.95, -15.3, -0.12), (33.25, -22.22, -0.12), (28.28, -28.28, -0.12), (22.22, -33.25, -0.12), (15.3, -36.95, -0.12), (7.802, -39.22, -0.12), (-7.273e-06, -39.99, -0.12), (-7.802, -39.22, -0.12), (-15.3, -36.95, -0.12), (-22.22, -33.25, -0.12), (-28.28, -28.28, -0.12), (-33.25, -22.22, -0.12), (-36.95, -15.3, -0.12), (-39.22, -7.802, -0.12), (-39.99, 4.497e-06, -0.12), (-39.22, 7.802, -0.12), (-36.95, 15.3, -0.12), (-33.25, 22.22, -0.12), (-28.28, 28.28, -0.12), (-22.22, 33.25, -0.12), (-15.3, 36.95, -0.12), (-7.802, 39.22, -0.12), (-3.894e-06, 44.61, -0.115), (8.703, 43.75, -0.115), (17.07, 41.21, -0.115), (24.78, 37.09, -0.115), (31.54, 31.54, -0.115), (37.09, 24.78, -0.115), (41.21, 17.07, -0.115), (43.75, 8.703, -0.115), (44.61, -5.753e-06, -0.115), (43.75, -8.703, -0.115), (41.21, -17.07, -0.115), (37.09, -24.78, -0.115), (31.54, -31.54, -0.115), (24.78, -37.09, -0.115), (17.07, -41.21, -0.115), (8.703, -43.75, -0.115), (-8.37e-06, -44.61, -0.115), (-8.703, -43.75, -0.115), (-17.07, -41.21, -0.115), (-24.78, -37.09, -0.115), (-31.54, -31.54, -0.115), (-37.09, -24.78, -0.115), (-41.21, -17.07, -0.115), (-43.75, -8.703, -0.115), (-44.61, 4.883e-06, -0.115), (-43.75, 8.703, -0.115), (-41.21, 17.07, -0.115), (-37.09, 24.78, -0.115), (-31.54, 31.54, -0.115), (-24.78, 37.09, -0.115), (-17.07, 41.21, -0.115), (-8.703, 43.75, -0.115)], [], [(254, 4, 5, 253), (253, 5, 6, 252), (252, 6, 7, 10), (289, 290, 8, 11), (107, 1, 256), (256, 1, 2, 255), (255, 2, 3, 9), (9, 3, 4, 254), (4, 15, 14, 5), (3, 16, 15, 4), (2, 17, 16, 3), (1, 18, 17, 2), (107, 18, 1), (290, 291, 0, 8), (6, 13, 12, 7), (5, 14, 13, 6), (107, 26, 18), (291, 292, 19, 0), (13, 21, 20, 12), (14, 22, 21, 13), (15, 23, 22, 14), (16, 24, 23, 15), (17, 25, 24, 16), (18, 26, 25, 17), (23, 31, 30, 22), (24, 32, 31, 23), (25, 33, 32, 24), (26, 34, 33, 25), (107, 34, 26), (292, 293, 27, 19), (21, 29, 28, 20), (22, 30, 29, 21), (107, 42, 34), (293, 294, 35, 27), (29, 37, 36, 28), (30, 38, 37, 29), (31, 39, 38, 30), (32, 40, 39, 31), (33, 41, 40, 32), (34, 42, 41, 33), (40, 48, 47, 39), (41, 49, 48, 40), (42, 50, 49, 41), (107, 50, 42), (294, 295, 43, 35), (37, 45, 44, 36), (38, 46, 45, 37), (39, 47, 46, 38), (45, 53, 52, 44), (46, 54, 53, 45), (47, 55, 54, 46), (48, 56, 55, 47), (49, 57, 56, 48), (50, 58, 57, 49), (107, 58, 50), (295, 296, 51, 43), (57, 65, 64, 56), (58, 66, 65, 57), (107, 66, 58), (296, 297, 59, 51), (53, 61, 60, 52), (54, 62, 61, 53), (55, 63, 62, 54), (56, 64, 63, 55), (61, 69, 68, 60), (62, 70, 69, 61), (63, 71, 70, 62), (64, 72, 71, 63), (65, 73, 72, 64), (66, 74, 73, 65), (107, 74, 66), (297, 298, 67, 59), (73, 81, 80, 72), (74, 82, 81, 73), (107, 82, 74), (298, 299, 75, 67), (69, 77, 76, 68), (70, 78, 77, 69), (71, 79, 78, 70), (72, 80, 79, 71), (78, 86, 85, 77), (79, 87, 86, 78), (80, 88, 87, 79), (81, 89, 88, 80), (82, 90, 89, 81), (107, 90, 82), (299, 300, 83, 75), (77, 85, 84, 76), (90, 98, 97, 89), (107, 98, 90), (300, 301, 91, 83), (85, 93, 92, 84), (86, 94, 93, 85), (87, 95, 94, 86), (88, 96, 95, 87), (89, 97, 96, 88), (94, 102, 101, 93), (95, 103, 102, 94), (96, 104, 103, 95), (97, 105, 104, 96), (98, 106, 105, 97), (107, 106, 98), (301, 302, 99, 91), (93, 101, 100, 92), (106, 115, 114, 105), (107, 115, 106), (302, 303, 108, 99), (101, 110, 109, 100), (102, 111, 110, 101), (103, 112, 111, 102), (104, 113, 112, 103), (105, 114, 113, 104), (112, 120, 119, 111), (113, 121, 120, 112), (114, 122, 121, 113), (115, 123, 122, 114), (107, 123, 115), (303, 304, 116, 108), (110, 118, 117, 109), (111, 119, 118, 110), (107, 131, 123), (304, 305, 124, 116), (118, 126, 125, 117), (119, 127, 126, 118), (120, 128, 127, 119), (121, 129, 128, 120), (122, 130, 129, 121), (123, 131, 130, 122), (129, 137, 136, 128), (130, 138, 137, 129), (131, 139, 138, 130), (107, 139, 131), (305, 306, 132, 124), (126, 134, 133, 125), (127, 135, 134, 126), (128, 136, 135, 127), (306, 307, 140, 132), (134, 142, 141, 133), (135, 143, 142, 134), (136, 144, 143, 135), (137, 145, 144, 136), (138, 146, 145, 137), (139, 147, 146, 138), (107, 147, 139), (145, 153, 152, 144), (146, 154, 153, 145), (147, 155, 154, 146), (107, 155, 147), (307, 308, 148, 140), (142, 150, 149, 141), (143, 151, 150, 142), (144, 152, 151, 143), (150, 158, 157, 149), (151, 159, 158, 150), (152, 160, 159, 151), (153, 161, 160, 152), (154, 162, 161, 153), (155, 163, 162, 154), (107, 163, 155), (308, 309, 156, 148), (162, 170, 169, 161), (163, 171, 170, 162), (107, 171, 163), (309, 310, 164, 156), (158, 166, 165, 157), (159, 167, 166, 158), (160, 168, 167, 159), (161, 169, 168, 160), (166, 174, 173, 165), (167, 175, 174, 166), (168, 176, 175, 167), (169, 177, 176, 168), (170, 178, 177, 169), (171, 179, 178, 170), (107, 179, 171), (310, 311, 172, 164), (178, 186, 185, 177), (179, 187, 186, 178), (107, 187, 179), (311, 312, 180, 172), (174, 182, 181, 173), (175, 183, 182, 174), (176, 184, 183, 175), (177, 185, 184, 176), (183, 191, 190, 182), (184, 192, 191, 183), (185, 193, 192, 184), (186, 194, 193, 185), (187, 195, 194, 186), (107, 195, 187), (312, 313, 188, 180), (182, 190, 189, 181), (195, 203, 202, 194), (107, 203, 195), (313, 314, 196, 188), (190, 198, 197, 189), (191, 199, 198, 190), (192, 200, 199, 191), (193, 201, 200, 192), (194, 202, 201, 193), (200, 208, 207, 199), (201, 209, 208, 200), (202, 210, 209, 201), (203, 211, 210, 202), (107, 211, 203), (314, 315, 204, 196), (198, 206, 205, 197), (199, 207, 206, 198), (107, 219, 211), (315, 316, 212, 204), (206, 214, 213, 205), (207, 215, 214, 206), (208, 216, 215, 207), (209, 217, 216, 208), (210, 218, 217, 209), (211, 219, 218, 210), (216, 224, 223, 215), (217, 225, 224, 216), (218, 226, 225, 217), (219, 227, 226, 218), (107, 227, 219), (316, 317, 220, 212), (214, 222, 221, 213), (215, 223, 222, 214), (107, 235, 227), (317, 318, 228, 220), (222, 230, 229, 221), (223, 231, 230, 222), (224, 232, 231, 223), (225, 233, 232, 224), (226, 234, 233, 225), (227, 235, 234, 226), (233, 241, 240, 232), (234, 242, 241, 233), (235, 243, 242, 234), (107, 243, 235), (318, 319, 236, 228), (230, 238, 237, 229), (231, 239, 238, 230), (232, 240, 239, 231), (319, 320, 244, 236), (238, 246, 245, 237), (239, 247, 246, 238), (240, 248, 247, 239), (241, 249, 248, 240), (242, 250, 249, 241), (243, 251, 250, 242), (107, 251, 243), (249, 9, 254, 248), (250, 255, 9, 249), (251, 256, 255, 250), (107, 256, 251), (320, 289, 11, 244), (246, 252, 10, 245), (247, 253, 252, 246), (248, 254, 253, 247), (140, 148, 276, 275), (220, 228, 286, 285), (27, 35, 262, 261), (75, 83, 268, 267), (212, 220, 285, 284), (156, 164, 278, 277), (236, 244, 288, 287), (19, 27, 261, 260), (99, 108, 271, 270), (244, 11, 257, 288), (228, 236, 287, 286), (148, 156, 277, 276), (35, 43, 263, 262), (172, 180, 280, 279), (91, 99, 270, 269), (116, 124, 273, 272), (51, 59, 265, 264), (188, 196, 282, 281), (164, 172, 279, 278), (108, 116, 272, 271), (204, 212, 284, 283), (132, 140, 275, 274), (43, 51, 264, 263), (0, 19, 260, 259), (180, 188, 281, 280), (124, 132, 274, 273), (67, 75, 267, 266), (196, 204, 283, 282), (11, 8, 258, 257), (83, 91, 269, 268), (59, 67, 266, 265), (8, 0, 259, 258), (245, 10, 289, 320), (237, 245, 320, 319), (229, 237, 319, 318), (221, 229, 318, 317), (213, 221, 317, 316), (205, 213, 316, 315), (197, 205, 315, 314), (189, 197, 314, 313), (181, 189, 313, 312), (173, 181, 312, 311), (165, 173, 311, 310), (157, 165, 310, 309), (149, 157, 309, 308), (141, 149, 308, 307), (133, 141, 307, 306), (125, 133, 306, 305), (117, 125, 305, 304), (109, 117, 304, 303), (100, 109, 303, 302), (92, 100, 302, 301), (84, 92, 301, 300), (76, 84, 300, 299), (68, 76, 299, 298), (60, 68, 298, 297), (52, 60, 297, 296), (44, 52, 296, 295), (36, 44, 295, 294), (28, 36, 294, 293), (20, 28, 293, 292), (12, 20, 292, 291), (7, 12, 291, 290), (10, 7, 290, 289), (263, 264, 328, 327), (277, 278, 342, 341), (264, 265, 329, 328), (278, 279, 343, 342), (265, 266, 330, 329), (279, 280, 344, 343), (266, 267, 331, 330), (280, 281, 345, 344), (267, 268, 332, 331), (281, 282, 346, 345), (268, 269, 333, 332), (282, 283, 347, 346), (269, 270, 334, 333), (283, 284, 348, 347), (270, 271, 335, 334), (257, 258, 322, 321), (284, 285, 349, 348), (271, 272, 336, 335), (258, 259, 323, 322), (285, 286, 350, 349), (272, 273, 337, 336), (259, 260, 324, 323), (286, 287, 351, 350), (273, 274, 338, 337), (260, 261, 325, 324), (287, 288, 352, 351), (274, 275, 339, 338), (261, 262, 326, 325), (288, 257, 321, 352), (275, 276, 340, 339), (262, 263, 327, 326), (276, 277, 341, 340)])
me_basin_mesh_005.polygons.foreach_set('use_smooth', [True] * 352)
_uv = me_basin_mesh_005.uv_layers.new(name='UVMap')
_uv.uv.foreach_set('vector', [0.75, 0.25, 0.7188, 0.25, 0.7187, 0.3125, 0.75, 0.3125, 0.75, 0.3125, 0.7187, 0.3125, 0.7188, 0.375, 0.75, 0.375, 0.75, 0.375, 0.7188, 0.375, 0.7188, 0.4375, 0.75, 0.4375, 0.75, 0.4928, 0.7188, 0.4928, 0.7188, 0.5, 0.75, 0.5, 0.7344, 0.0, 0.7187, 0.0625, 0.75, 0.0625, 0.75, 0.0625, 0.7187, 0.0625, 0.7188, 0.125, 0.75, 0.125, 0.75, 0.125, 0.7188, 0.125, 0.7188, 0.1875, 0.75, 0.1875, 0.75, 0.1875, 0.7188, 0.1875, 0.7188, 0.25, 0.75, 0.25, 0.7188, 0.25, 0.6875, 0.25, 0.6875, 0.3125, 0.7187, 0.3125, 0.7188, 0.1875, 0.6875, 0.1875, 0.6875, 0.25, 0.7188, 0.25, 0.7188, 0.125, 0.6875, 0.125, 0.6875, 0.1875, 0.7188, 0.1875, 0.7187, 0.0625, 0.6875, 0.0625, 0.6875, 0.125, 0.7188, 0.125, 0.7031, 0.0, 0.6875, 0.0625, 0.7187, 0.0625, 0.7188, 0.4928, 0.6875, 0.4928, 0.6875, 0.5, 0.7188, 0.5, 0.7188, 0.375, 0.6875, 0.375, 0.6875, 0.4375, 0.7188, 0.4375, 0.7187, 0.3125, 0.6875, 0.3125, 0.6875, 0.375, 0.7188, 0.375, 0.6719, 0.0, 0.6562, 0.0625, 0.6875, 0.0625, 0.6875, 0.4928, 0.6562, 0.4928, 0.6562, 0.5, 0.6875, 0.5, 0.6875, 0.375, 0.6562, 0.375, 0.6562, 0.4375, 0.6875, 0.4375, 0.6875, 0.3125, 0.6562, 0.3125, 0.6562, 0.375, 0.6875, 0.375, 0.6875, 0.25, 0.6562, 0.25, 0.6562, 0.3125, 0.6875, 0.3125, 0.6875, 0.1875, 0.6562, 0.1875, 0.6562, 0.25, 0.6875, 0.25, 0.6875, 0.125, 0.6562, 0.125, 0.6562, 0.1875, 0.6875, 0.1875, 0.6875, 0.0625, 0.6562, 0.0625, 0.6562, 0.125, 0.6875, 0.125, 0.6562, 0.25, 0.625, 0.25, 0.625, 0.3125, 0.6562, 0.3125, 0.6562, 0.1875, 0.625, 0.1875, 0.625, 0.25, 0.6562, 0.25, 0.6562, 0.125, 0.625, 0.125, 0.625, 0.1875, 0.6562, 0.1875, 0.6562, 0.0625, 0.625, 0.0625, 0.625, 0.125, 0.6562, 0.125, 0.6406, 0.0, 0.625, 0.0625, 0.6562, 0.0625, 0.6562, 0.4928, 0.625, 0.4928, 0.625, 0.5, 0.6562, 0.5, 0.6562, 0.375, 0.625, 0.375, 0.625, 0.4375, 0.6562, 0.4375, 0.6562, 0.3125, 0.625, 0.3125, 0.625, 0.375, 0.6562, 0.375, 0.6094, 0.0, 0.5937, 0.0625, 0.625, 0.0625, 0.625, 0.4928, 0.5937, 0.4928, 0.5937, 0.5, 0.625, 0.5, 0.625, 0.375, 0.5938, 0.375, 0.5937, 0.4375, 0.625, 0.4375, 0.625, 0.3125, 0.5937, 0.3125, 0.5938, 0.375, 0.625, 0.375, 0.625, 0.25, 0.5937, 0.25, 0.5937, 0.3125, 0.625, 0.3125, 0.625, 0.1875, 0.5937, 0.1875, 0.5937, 0.25, 0.625, 0.25, 0.625, 0.125, 0.5937, 0.125, 0.5937, 0.1875, 0.625, 0.1875, 0.625, 0.0625, 0.5937, 0.0625, 0.5937, 0.125, 0.625, 0.125, 0.5937, 0.1875, 0.5625, 0.1875, 0.5625, 0.25, 0.5937, 0.25, 0.5937, 0.125, 0.5625, 0.125, 0.5625, 0.1875, 0.5937, 0.1875, 0.5937, 0.0625, 0.5625, 0.0625, 0.5625, 0.125, 0.5937, 0.125, 0.5781, 0.0, 0.5625, 0.0625, 0.5937, 0.0625, 0.5937, 0.4928, 0.5625, 0.4928, 0.5625, 0.5, 0.5937, 0.5, 0.5938, 0.375, 0.5625, 0.375, 0.5625, 0.4375, 0.5937, 0.4375, 0.5937, 0.3125, 0.5625, 0.3125, 0.5625, 0.375, 0.5938, 0.375, 0.5937, 0.25, 0.5625, 0.25, 0.5625, 0.3125, 0.5937, 0.3125, 0.5625, 0.375, 0.5312, 0.375, 0.5312, 0.4375, 0.5625, 0.4375, 0.5625, 0.3125, 0.5312, 0.3125, 0.5312, 0.375, 0.5625, 0.375, 0.5625, 0.25, 0.5312, 0.25, 0.5312, 0.3125, 0.5625, 0.3125, 0.5625, 0.1875, 0.5312, 0.1875, 0.5312, 0.25, 0.5625, 0.25, 0.5625, 0.125, 0.5312, 0.125, 0.5312, 0.1875, 0.5625, 0.1875, 0.5625, 0.0625, 0.5312, 0.0625, 0.5312, 0.125, 0.5625, 0.125, 0.5469, 0.0, 0.5312, 0.0625, 0.5625, 0.0625, 0.5625, 0.4928, 0.5312, 0.4928, 0.5312, 0.5, 0.5625, 0.5, 0.5312, 0.125, 0.5, 0.125, 0.5, 0.1875, 0.5312, 0.1875, 0.5312, 0.0625, 0.5, 0.0625, 0.5, 0.125, 0.5312, 0.125, 0.5156, 0.0, 0.5, 0.0625, 0.5312, 0.0625, 0.5312, 0.4928, 0.5, 0.4928, 0.5, 0.5, 0.5312, 0.5, 0.5312, 0.375, 0.5, 0.375, 0.5, 0.4375, 0.5312, 0.4375, 0.5312, 0.3125, 0.5, 0.3125, 0.5, 0.375, 0.5312, 0.375, 0.5312, 0.25, 0.5, 0.25, 0.5, 0.3125, 0.5312, 0.3125, 0.5312, 0.1875, 0.5, 0.1875, 0.5, 0.25, 0.5312, 0.25, 0.5, 0.375, 0.4687, 0.375, 0.4687, 0.4375, 0.5, 0.4375, 0.5, 0.3125, 0.4687, 0.3125, 0.4687, 0.375, 0.5, 0.375, 0.5, 0.25, 0.4687, 0.25, 0.4687, 0.3125, 0.5, 0.3125, 0.5, 0.1875, 0.4687, 0.1875, 0.4687, 0.25, 0.5, 0.25, 0.5, 0.125, 0.4687, 0.125, 0.4687, 0.1875, 0.5, 0.1875, 0.5, 0.0625, 0.4687, 0.0625, 0.4687, 0.125, 0.5, 0.125, 0.4844, 0.0, 0.4687, 0.0625, 0.5, 0.0625, 0.5, 0.4928, 0.4687, 0.4928, 0.4687, 0.5, 0.5, 0.5, 0.4687, 0.125, 0.4375, 0.125, 0.4375, 0.1875, 0.4687, 0.1875, 0.4687, 0.0625, 0.4375, 0.0625, 0.4375, 0.125, 0.4687, 0.125, 0.4531, 0.0, 0.4375, 0.0625, 0.4687, 0.0625, 0.4687, 0.4928, 0.4375, 0.4928, 0.4375, 0.5, 0.4687, 0.5, 0.4687, 0.375, 0.4375, 0.375, 0.4375, 0.4375, 0.4687, 0.4375, 0.4687, 0.3125, 0.4375, 0.3125, 0.4375, 0.375, 0.4687, 0.375, 0.4687, 0.25, 0.4375, 0.25, 0.4375, 0.3125, 0.4687, 0.3125, 0.4687, 0.1875, 0.4375, 0.1875, 0.4375, 0.25, 0.4687, 0.25, 0.4375, 0.3125, 0.4062, 0.3125, 0.4062, 0.375, 0.4375, 0.375, 0.4375, 0.25, 0.4062, 0.25, 0.4062, 0.3125, 0.4375, 0.3125, 0.4375, 0.1875, 0.4062, 0.1875, 0.4062, 0.25, 0.4375, 0.25, 0.4375, 0.125, 0.4062, 0.125, 0.4062, 0.1875, 0.4375, 0.1875, 0.4375, 0.0625, 0.4062, 0.0625, 0.4062, 0.125, 0.4375, 0.125, 0.4219, 0.0, 0.4062, 0.0625, 0.4375, 0.0625, 0.4375, 0.4928, 0.4062, 0.4928, 0.4062, 0.5, 0.4375, 0.5, 0.4375, 0.375, 0.4062, 0.375, 0.4062, 0.4375, 0.4375, 0.4375, 0.4062, 0.0625, 0.375, 0.0625, 0.375, 0.125, 0.4062, 0.125, 0.3906, 0.0, 0.375, 0.0625, 0.4062, 0.0625, 0.4062, 0.4928, 0.375, 0.4928, 0.375, 0.5, 0.4062, 0.5, 0.4062, 0.375, 0.375, 0.375, 0.375, 0.4375, 0.4062, 0.4375, 0.4062, 0.3125, 0.375, 0.3125, 0.375, 0.375, 0.4062, 0.375, 0.4062, 0.25, 0.375, 0.25, 0.375, 0.3125, 0.4062, 0.3125, 0.4062, 0.1875, 0.375, 0.1875, 0.375, 0.25, 0.4062, 0.25, 0.4062, 0.125, 0.375, 0.125, 0.375, 0.1875, 0.4062, 0.1875, 0.375, 0.3125, 0.3437, 0.3125, 0.3437, 0.375, 0.375, 0.375, 0.375, 0.25, 0.3437, 0.25, 0.3437, 0.3125, 0.375, 0.3125, 0.375, 0.1875, 0.3437, 0.1875, 0.3437, 0.25, 0.375, 0.25, 0.375, 0.125, 0.3437, 0.125, 0.3437, 0.1875, 0.375, 0.1875, 0.375, 0.0625, 0.3437, 0.0625, 0.3437, 0.125, 0.375, 0.125, 0.3594, 0.0, 0.3437, 0.0625, 0.375, 0.0625, 0.375, 0.4928, 0.3437, 0.4928, 0.3437, 0.5, 0.375, 0.5, 0.375, 0.375, 0.3437, 0.375, 0.3437, 0.4375, 0.375, 0.4375, 0.3437, 0.0625, 0.3125, 0.0625, 0.3125, 0.125, 0.3437, 0.125, 0.3281, 0.0, 0.3125, 0.0625, 0.3437, 0.0625, 0.3437, 0.4928, 0.3125, 0.4928, 0.3125, 0.5, 0.3437, 0.5, 0.3437, 0.375, 0.3125, 0.375, 0.3125, 0.4375, 0.3437, 0.4375, 0.3437, 0.3125, 0.3125, 0.3125, 0.3125, 0.375, 0.3437, 0.375, 0.3437, 0.25, 0.3125, 0.25, 0.3125, 0.3125, 0.3437, 0.3125, 0.3437, 0.1875, 0.3125, 0.1875, 0.3125, 0.25, 0.3437, 0.25, 0.3437, 0.125, 0.3125, 0.125, 0.3125, 0.1875, 0.3437, 0.1875, 0.3125, 0.25, 0.2812, 0.25, 0.2812, 0.3125, 0.3125, 0.3125, 0.3125, 0.1875, 0.2812, 0.1875, 0.2812, 0.25, 0.3125, 0.25, 0.3125, 0.125, 0.2812, 0.125, 0.2812, 0.1875, 0.3125, 0.1875, 0.3125, 0.0625, 0.2812, 0.0625, 0.2812, 0.125, 0.3125, 0.125, 0.2969, 0.0, 0.2812, 0.0625, 0.3125, 0.0625, 0.3125, 0.4928, 0.2812, 0.4928, 0.2812, 0.5, 0.3125, 0.5, 0.3125, 0.375, 0.2812, 0.375, 0.2812, 0.4375, 0.3125, 0.4375, 0.3125, 0.3125, 0.2812, 0.3125, 0.2812, 0.375, 0.3125, 0.375, 0.2656, 0.0, 0.25, 0.0625, 0.2812, 0.0625, 0.2812, 0.4928, 0.25, 0.4928, 0.25, 0.5, 0.2812, 0.5, 0.2812, 0.375, 0.25, 0.375, 0.25, 0.4375, 0.2812, 0.4375, 0.2812, 0.3125, 0.25, 0.3125, 0.25, 0.375, 0.2812, 0.375, 0.2812, 0.25, 0.25, 0.25, 0.25, 0.3125, 0.2812, 0.3125, 0.2812, 0.1875, 0.25, 0.1875, 0.25, 0.25, 0.2812, 0.25, 0.2812, 0.125, 0.25, 0.125, 0.25, 0.1875, 0.2812, 0.1875, 0.2812, 0.0625, 0.25, 0.0625, 0.25, 0.125, 0.2812, 0.125, 0.25, 0.1875, 0.2188, 0.1875, 0.2187, 0.25, 0.25, 0.25, 0.25, 0.125, 0.2188, 0.125, 0.2188, 0.1875, 0.25, 0.1875, 0.25, 0.0625, 0.2188, 0.0625, 0.2188, 0.125, 0.25, 0.125, 0.2344, 0.0, 0.2188, 0.0625, 0.25, 0.0625, 0.25, 0.4928, 0.2187, 0.4928, 0.2187, 0.5, 0.25, 0.5, 0.25, 0.375, 0.2188, 0.375, 0.2187, 0.4375, 0.25, 0.4375, 0.25, 0.3125, 0.2187, 0.3125, 0.2188, 0.375, 0.25, 0.375, 0.25, 0.25, 0.2187, 0.25, 0.2187, 0.3125, 0.25, 0.3125, 0.2187, 0.4928, 0.1875, 0.4928, 0.1875, 0.5, 0.2187, 0.5, 0.2188, 0.375, 0.1875, 0.375, 0.1875, 0.4375, 0.2187, 0.4375, 0.2187, 0.3125, 0.1875, 0.3125, 0.1875, 0.375, 0.2188, 0.375, 0.2187, 0.25, 0.1875, 0.25, 0.1875, 0.3125, 0.2187, 0.3125, 0.2188, 0.1875, 0.1875, 0.1875, 0.1875, 0.25, 0.2187, 0.25, 0.2188, 0.125, 0.1875, 0.125, 0.1875, 0.1875, 0.2188, 0.1875, 0.2188, 0.0625, 0.1875, 0.0625, 0.1875, 0.125, 0.2188, 0.125, 0.2031, 0.0, 0.1875, 0.0625, 0.2188, 0.0625, 0.1875, 0.1875, 0.1563, 0.1875, 0.1563, 0.25, 0.1875, 0.25, 0.1875, 0.125, 0.1563, 0.125, 0.1563, 0.1875, 0.1875, 0.1875, 0.1875, 0.0625, 0.1563, 0.0625, 0.1563, 0.125, 0.1875, 0.125, 0.1719, 0.0, 0.1563, 0.0625, 0.1875, 0.0625, 0.1875, 0.4928, 0.1562, 0.4928, 0.1562, 0.5, 0.1875, 0.5, 0.1875, 0.375, 0.1563, 0.375, 0.1562, 0.4375, 0.1875, 0.4375, 0.1875, 0.3125, 0.1562, 0.3125, 0.1563, 0.375, 0.1875, 0.375, 0.1875, 0.25, 0.1563, 0.25, 0.1562, 0.3125, 0.1875, 0.3125, 0.1563, 0.375, 0.125, 0.375, 0.125, 0.4375, 0.1562, 0.4375, 0.1562, 0.3125, 0.125, 0.3125, 0.125, 0.375, 0.1563, 0.375, 0.1563, 0.25, 0.125, 0.25, 0.125, 0.3125, 0.1562, 0.3125, 0.1563, 0.1875, 0.125, 0.1875, 0.125, 0.25, 0.1563, 0.25, 0.1563, 0.125, 0.125, 0.125, 0.125, 0.1875, 0.1563, 0.1875, 0.1563, 0.0625, 0.125, 0.0625, 0.125, 0.125, 0.1563, 0.125, 0.1406, 0.0, 0.125, 0.0625, 0.1563, 0.0625, 0.1562, 0.4928, 0.125, 0.4928, 0.125, 0.5, 0.1562, 0.5, 0.125, 0.125, 0.09375, 0.125, 0.09375, 0.1875, 0.125, 0.1875, 0.125, 0.0625, 0.09375, 0.0625, 0.09375, 0.125, 0.125, 0.125, 0.1094, 0.0, 0.09375, 0.0625, 0.125, 0.0625, 0.125, 0.4928, 0.09375, 0.4928, 0.09375, 0.5, 0.125, 0.5, 0.125, 0.375, 0.09375, 0.375, 0.09375, 0.4375, 0.125, 0.4375, 0.125, 0.3125, 0.09375, 0.3125, 0.09375, 0.375, 0.125, 0.375, 0.125, 0.25, 0.09375, 0.25, 0.09375, 0.3125, 0.125, 0.3125, 0.125, 0.1875, 0.09375, 0.1875, 0.09375, 0.25, 0.125, 0.25, 0.09375, 0.375, 0.0625, 0.375, 0.0625, 0.4375, 0.09375, 0.4375, 0.09375, 0.3125, 0.0625, 0.3125, 0.0625, 0.375, 0.09375, 0.375, 0.09375, 0.25, 0.0625, 0.25, 0.0625, 0.3125, 0.09375, 0.3125, 0.09375, 0.1875, 0.0625, 0.1875, 0.0625, 0.25, 0.09375, 0.25, 0.09375, 0.125, 0.0625, 0.125, 0.0625, 0.1875, 0.09375, 0.1875, 0.09375, 0.0625, 0.0625, 0.0625, 0.0625, 0.125, 0.09375, 0.125, 0.07813, 0.0, 0.0625, 0.0625, 0.09375, 0.0625, 0.09375, 0.4928, 0.0625, 0.4928, 0.0625, 0.5, 0.09375, 0.5, 0.0625, 0.125, 0.03125, 0.125, 0.03125, 0.1875, 0.0625, 0.1875, 0.0625, 0.0625, 0.03125, 0.0625, 0.03125, 0.125, 0.0625, 0.125, 0.04688, 0.0, 0.03125, 0.0625, 0.0625, 0.0625, 0.0625, 0.4928, 0.03125, 0.4928, 0.03125, 0.5, 0.0625, 0.5, 0.0625, 0.375, 0.03125, 0.375, 0.03125, 0.4375, 0.0625, 0.4375, 0.0625, 0.3125, 0.03125, 0.3125, 0.03125, 0.375, 0.0625, 0.375, 0.0625, 0.25, 0.03125, 0.25, 0.03125, 0.3125, 0.0625, 0.3125, 0.0625, 0.1875, 0.03125, 0.1875, 0.03125, 0.25, 0.0625, 0.25, 0.03125, 0.3125, 0.0, 0.3125, 5.96e-08, 0.375, 0.03125, 0.375, 0.03125, 0.25, 0.0, 0.25, 0.0, 0.3125, 0.03125, 0.3125, 0.03125, 0.1875, 5.96e-08, 0.1875, 0.0, 0.25, 0.03125, 0.25, 0.03125, 0.125, 8.941e-08, 0.125, 5.96e-08, 0.1875, 0.03125, 0.1875, 0.03125, 0.0625, 2.384e-07, 0.0625, 8.941e-08, 0.125, 0.03125, 0.125, 0.01563, 0.0, 2.384e-07, 0.0625, 0.03125, 0.0625, 0.03125, 0.4928, 0.0, 0.4928, 0.0, 0.5, 0.03125, 0.5, 0.03125, 0.375, 5.96e-08, 0.375, 0.0, 0.4375, 0.03125, 0.4375, 1.0, 0.0625, 0.9688, 0.0625, 0.9688, 0.125, 1.0, 0.125, 0.9844, 0.0, 0.9688, 0.0625, 1.0, 0.0625, 1.0, 0.4928, 0.9688, 0.4928, 0.9688, 0.5, 1.0, 0.5, 1.0, 0.375, 0.9688, 0.375, 0.9688, 0.4375, 1.0, 0.4375, 1.0, 0.3125, 0.9688, 0.3125, 0.9688, 0.375, 1.0, 0.375, 1.0, 0.25, 0.9688, 0.25, 0.9688, 0.3125, 1.0, 0.3125, 1.0, 0.1875, 0.9688, 0.1875, 0.9688, 0.25, 1.0, 0.25, 1.0, 0.125, 0.9688, 0.125, 0.9688, 0.1875, 1.0, 0.1875, 0.9688, 0.25, 0.9375, 0.25, 0.9375, 0.3125, 0.9688, 0.3125, 0.9688, 0.1875, 0.9375, 0.1875, 0.9375, 0.25, 0.9688, 0.25, 0.9688, 0.125, 0.9375, 0.125, 0.9375, 0.1875, 0.9688, 0.1875, 0.9688, 0.0625, 0.9375, 0.0625, 0.9375, 0.125, 0.9688, 0.125, 0.9531, 0.0, 0.9375, 0.0625, 0.9688, 0.0625, 0.9688, 0.4928, 0.9375, 0.4928, 0.9375, 0.5, 0.9688, 0.5, 0.9688, 0.375, 0.9375, 0.375, 0.9375, 0.4375, 0.9688, 0.4375, 0.9688, 0.3125, 0.9375, 0.3125, 0.9375, 0.375, 0.9688, 0.375, 0.9219, 0.0, 0.9063, 0.0625, 0.9375, 0.0625, 0.9375, 0.4928, 0.9062, 0.4928, 0.9062, 0.5, 0.9375, 0.5, 0.9375, 0.375, 0.9062, 0.375, 0.9062, 0.4375, 0.9375, 0.4375, 0.9375, 0.3125, 0.9062, 0.3125, 0.9062, 0.375, 0.9375, 0.375, 0.9375, 0.25, 0.9062, 0.25, 0.9062, 0.3125, 0.9375, 0.3125, 0.9375, 0.1875, 0.9062, 0.1875, 0.9062, 0.25, 0.9375, 0.25, 0.9375, 0.125, 0.9063, 0.125, 0.9062, 0.1875, 0.9375, 0.1875, 0.9375, 0.0625, 0.9063, 0.0625, 0.9063, 0.125, 0.9375, 0.125, 0.9062, 0.25, 0.875, 0.25, 0.875, 0.3125, 0.9062, 0.3125, 0.9062, 0.1875, 0.875, 0.1875, 0.875, 0.25, 0.9062, 0.25, 0.9063, 0.125, 0.875, 0.125, 0.875, 0.1875, 0.9062, 0.1875, 0.9063, 0.0625, 0.875, 0.0625, 0.875, 0.125, 0.9063, 0.125, 0.8906, 0.0, 0.875, 0.0625, 0.9063, 0.0625, 0.9062, 0.4928, 0.875, 0.4928, 0.875, 0.5, 0.9062, 0.5, 0.9062, 0.375, 0.875, 0.375, 0.875, 0.4375, 0.9062, 0.4375, 0.9062, 0.3125, 0.875, 0.3125, 0.875, 0.375, 0.9062, 0.375, 0.8594, 0.0, 0.8438, 0.0625, 0.875, 0.0625, 0.875, 0.4928, 0.8438, 0.4928, 0.8438, 0.5, 0.875, 0.5, 0.875, 0.375, 0.8438, 0.375, 0.8438, 0.4375, 0.875, 0.4375, 0.875, 0.3125, 0.8438, 0.3125, 0.8438, 0.375, 0.875, 0.375, 0.875, 0.25, 0.8438, 0.25, 0.8438, 0.3125, 0.875, 0.3125, 0.875, 0.1875, 0.8438, 0.1875, 0.8438, 0.25, 0.875, 0.25, 0.875, 0.125, 0.8438, 0.125, 0.8438, 0.1875, 0.875, 0.1875, 0.875, 0.0625, 0.8438, 0.0625, 0.8438, 0.125, 0.875, 0.125, 0.8438, 0.1875, 0.8125, 0.1875, 0.8125, 0.25, 0.8438, 0.25, 0.8438, 0.125, 0.8125, 0.125, 0.8125, 0.1875, 0.8438, 0.1875, 0.8438, 0.0625, 0.8125, 0.0625, 0.8125, 0.125, 0.8438, 0.125, 0.8281, 0.0, 0.8125, 0.0625, 0.8438, 0.0625, 0.8438, 0.4928, 0.8125, 0.4928, 0.8125, 0.5, 0.8438, 0.5, 0.8438, 0.375, 0.8125, 0.375, 0.8125, 0.4375, 0.8438, 0.4375, 0.8438, 0.3125, 0.8125, 0.3125, 0.8125, 0.375, 0.8438, 0.375, 0.8438, 0.25, 0.8125, 0.25, 0.8125, 0.3125, 0.8438, 0.3125, 0.8125, 0.4928, 0.7812, 0.4928, 0.7812, 0.5, 0.8125, 0.5, 0.8125, 0.375, 0.7812, 0.375, 0.7812, 0.4375, 0.8125, 0.4375, 0.8125, 0.3125, 0.7812, 0.3125, 0.7812, 0.375, 0.8125, 0.375, 0.8125, 0.25, 0.7812, 0.25, 0.7812, 0.3125, 0.8125, 0.3125, 0.8125, 0.1875, 0.7812, 0.1875, 0.7812, 0.25, 0.8125, 0.25, 0.8125, 0.125, 0.7812, 0.125, 0.7812, 0.1875, 0.8125, 0.1875, 0.8125, 0.0625, 0.7812, 0.0625, 0.7812, 0.125, 0.8125, 0.125, 0.7969, 0.0, 0.7812, 0.0625, 0.8125, 0.0625, 0.7812, 0.1875, 0.75, 0.1875, 0.75, 0.25, 0.7812, 0.25, 0.7812, 0.125, 0.75, 0.125, 0.75, 0.1875, 0.7812, 0.1875, 0.7812, 0.0625, 0.75, 0.0625, 0.75, 0.125, 0.7812, 0.125, 0.7656, 0.0, 0.75, 0.0625, 0.7812, 0.0625, 0.7812, 0.4928, 0.75, 0.4928, 0.75, 0.5, 0.7812, 0.5, 0.7812, 0.375, 0.75, 0.375, 0.75, 0.4375, 0.7812, 0.4375, 0.7812, 0.3125, 0.75, 0.3125, 0.75, 0.375, 0.7812, 0.375, 0.7812, 0.25, 0.75, 0.25, 0.75, 0.3125, 0.7812, 0.3125, 0.1875, 0.5, 0.1562, 0.5, 0.1562, 0.5, 0.1875, 0.5, 0.875, 0.5, 0.8438, 0.5, 0.8438, 0.5, 0.875, 0.5, 0.625, 0.5, 0.5937, 0.5, 0.5937, 0.5, 0.625, 0.5, 0.4375, 0.5, 0.4062, 0.5, 0.4062, 0.5, 0.4375, 0.5, 0.9062, 0.5, 0.875, 0.5, 0.875, 0.5, 0.9062, 0.5, 0.125, 0.5, 0.09375, 0.5, 0.09375, 0.5, 0.125, 0.5, 0.8125, 0.5, 0.7812, 0.5, 0.7812, 0.5, 0.8125, 0.5, 0.6562, 0.5, 0.625, 0.5, 0.625, 0.5, 0.6562, 0.5, 0.3437, 0.5, 0.3125, 0.5, 0.3125, 0.5, 0.3437, 0.5, 0.7812, 0.5, 0.75, 0.5, 0.75, 0.5, 0.7812, 0.5, 0.8438, 0.5, 0.8125, 0.5, 0.8125, 0.5, 0.8438, 0.5, 0.1562, 0.5, 0.125, 0.5, 0.125, 0.5, 0.1562, 0.5, 0.5937, 0.5, 0.5625, 0.5, 0.5625, 0.5, 0.5937, 0.5, 0.0625, 0.5, 0.03125, 0.5, 0.03125, 0.5, 0.0625, 0.5, 0.375, 0.5, 0.3437, 0.5, 0.3437, 0.5, 0.375, 0.5, 0.2812, 0.5, 0.25, 0.5, 0.25, 0.5, 0.2812, 0.5, 0.5312, 0.5, 0.5, 0.5, 0.5, 0.5, 0.5312, 0.5, 1.0, 0.5, 0.9688, 0.5, 0.9688, 0.5, 1.0, 0.5, 0.09375, 0.5, 0.0625, 0.5, 0.0625, 0.5, 0.09375, 0.5, 0.3125, 0.5, 0.2812, 0.5, 0.2812, 0.5, 0.3125, 0.5, 0.9375, 0.5, 0.9062, 0.5, 0.9062, 0.5, 0.9375, 0.5, 0.2187, 0.5, 0.1875, 0.5, 0.1875, 0.5, 0.2187, 0.5, 0.5625, 0.5, 0.5312, 0.5, 0.5312, 0.5, 0.5625, 0.5, 0.6875, 0.5, 0.6562, 0.5, 0.6562, 0.5, 0.6875, 0.5, 0.03125, 0.5, 0.0, 0.5, 0.0, 0.5, 0.03125, 0.5, 0.25, 0.5, 0.2187, 0.5, 0.2187, 0.5, 0.25, 0.5, 0.4687, 0.5, 0.4375, 0.5, 0.4375, 0.5, 0.4687, 0.5, 0.9688, 0.5, 0.9375, 0.5, 0.9375, 0.5, 0.9688, 0.5, 0.75, 0.5, 0.7188, 0.5, 0.7188, 0.5, 0.75, 0.5, 0.4062, 0.5, 0.375, 0.5, 0.375, 0.5, 0.4062, 0.5, 0.5, 0.5, 0.4687, 0.5, 0.4687, 0.5, 0.5, 0.5, 0.7188, 0.5, 0.6875, 0.5, 0.6875, 0.5, 0.7188, 0.5, 0.7812, 0.4375, 0.75, 0.4375, 0.75, 0.4928, 0.7812, 0.4928, 0.8125, 0.4375, 0.7812, 0.4375, 0.7812, 0.4928, 0.8125, 0.4928, 0.8438, 0.4375, 0.8125, 0.4375, 0.8125, 0.4928, 0.8438, 0.4928, 0.875, 0.4375, 0.8438, 0.4375, 0.8438, 0.4928, 0.875, 0.4928, 0.9062, 0.4375, 0.875, 0.4375, 0.875, 0.4928, 0.9062, 0.4928, 0.9375, 0.4375, 0.9062, 0.4375, 0.9062, 0.4928, 0.9375, 0.4928, 0.9688, 0.4375, 0.9375, 0.4375, 0.9375, 0.4928, 0.9688, 0.4928, 1.0, 0.4375, 0.9688, 0.4375, 0.9688, 0.4928, 1.0, 0.4928, 0.03125, 0.4375, 0.0, 0.4375, 0.0, 0.4928, 0.03125, 0.4928, 0.0625, 0.4375, 0.03125, 0.4375, 0.03125, 0.4928, 0.0625, 0.4928, 0.09375, 0.4375, 0.0625, 0.4375, 0.0625, 0.4928, 0.09375, 0.4928, 0.125, 0.4375, 0.09375, 0.4375, 0.09375, 0.4928, 0.125, 0.4928, 0.1562, 0.4375, 0.125, 0.4375, 0.125, 0.4928, 0.1562, 0.4928, 0.1875, 0.4375, 0.1562, 0.4375, 0.1562, 0.4928, 0.1875, 0.4928, 0.2187, 0.4375, 0.1875, 0.4375, 0.1875, 0.4928, 0.2187, 0.4928, 0.25, 0.4375, 0.2187, 0.4375, 0.2187, 0.4928, 0.25, 0.4928, 0.2812, 0.4375, 0.25, 0.4375, 0.25, 0.4928, 0.2812, 0.4928, 0.3125, 0.4375, 0.2812, 0.4375, 0.2812, 0.4928, 0.3125, 0.4928, 0.3437, 0.4375, 0.3125, 0.4375, 0.3125, 0.4928, 0.3437, 0.4928, 0.375, 0.4375, 0.3437, 0.4375, 0.3437, 0.4928, 0.375, 0.4928, 0.4062, 0.4375, 0.375, 0.4375, 0.375, 0.4928, 0.4062, 0.4928, 0.4375, 0.4375, 0.4062, 0.4375, 0.4062, 0.4928, 0.4375, 0.4928, 0.4687, 0.4375, 0.4375, 0.4375, 0.4375, 0.4928, 0.4687, 0.4928, 0.5, 0.4375, 0.4687, 0.4375, 0.4687, 0.4928, 0.5, 0.4928, 0.5312, 0.4375, 0.5, 0.4375, 0.5, 0.4928, 0.5312, 0.4928, 0.5625, 0.4375, 0.5312, 0.4375, 0.5312, 0.4928, 0.5625, 0.4928, 0.5937, 0.4375, 0.5625, 0.4375, 0.5625, 0.4928, 0.5937, 0.4928, 0.625, 0.4375, 0.5937, 0.4375, 0.5937, 0.4928, 0.625, 0.4928, 0.6562, 0.4375, 0.625, 0.4375, 0.625, 0.4928, 0.6562, 0.4928, 0.6875, 0.4375, 0.6562, 0.4375, 0.6562, 0.4928, 0.6875, 0.4928, 0.7188, 0.4375, 0.6875, 0.4375, 0.6875, 0.4928, 0.7188, 0.4928, 0.75, 0.4375, 0.7188, 0.4375, 0.7188, 0.4928, 0.75, 0.4928, 0.5625, 0.5, 0.5312, 0.5, 0.5312, 0.5, 0.5625, 0.5, 0.125, 0.5, 0.09375, 0.5, 0.09375, 0.5, 0.125, 0.5, 0.5312, 0.5, 0.5, 0.5, 0.5, 0.5, 0.5312, 0.5, 0.09375, 0.5, 0.0625, 0.5, 0.0625, 0.5, 0.09375, 0.5, 0.5, 0.5, 0.4687, 0.5, 0.4687, 0.5, 0.5, 0.5, 0.0625, 0.5, 0.03125, 0.5, 0.03125, 0.5, 0.0625, 0.5, 0.4687, 0.5, 0.4375, 0.5, 0.4375, 0.5, 0.4687, 0.5, 0.03125, 0.5, 0.0, 0.5, 0.0, 0.5, 0.03125, 0.5, 0.4375, 0.5, 0.4062, 0.5, 0.4062, 0.5, 0.4375, 0.5, 1.0, 0.5, 0.9688, 0.5, 0.9688, 0.5, 1.0, 0.5, 0.4062, 0.5, 0.375, 0.5, 0.375, 0.5, 0.4062, 0.5, 0.9688, 0.5, 0.9375, 0.5, 0.9375, 0.5, 0.9688, 0.5, 0.375, 0.5, 0.3437, 0.5, 0.3437, 0.5, 0.375, 0.5, 0.9375, 0.5, 0.9062, 0.5, 0.9062, 0.5, 0.9375, 0.5, 0.3437, 0.5, 0.3125, 0.5, 0.3125, 0.5, 0.3437, 0.5, 0.75, 0.5, 0.7188, 0.5, 0.7188, 0.5, 0.75, 0.5, 0.9062, 0.5, 0.875, 0.5, 0.875, 0.5, 0.9062, 0.5, 0.3125, 0.5, 0.2812, 0.5, 0.2812, 0.5, 0.3125, 0.5, 0.7188, 0.5, 0.6875, 0.5, 0.6875, 0.5, 0.7188, 0.5, 0.875, 0.5, 0.8438, 0.5, 0.8438, 0.5, 0.875, 0.5, 0.2812, 0.5, 0.25, 0.5, 0.25, 0.5, 0.2812, 0.5, 0.6875, 0.5, 0.6562, 0.5, 0.6562, 0.5, 0.6875, 0.5, 0.8438, 0.5, 0.8125, 0.5, 0.8125, 0.5, 0.8438, 0.5, 0.25, 0.5, 0.2187, 0.5, 0.2187, 0.5, 0.25, 0.5, 0.6562, 0.5, 0.625, 0.5, 0.625, 0.5, 0.6562, 0.5, 0.8125, 0.5, 0.7812, 0.5, 0.7812, 0.5, 0.8125, 0.5, 0.2187, 0.5, 0.1875, 0.5, 0.1875, 0.5, 0.2187, 0.5, 0.625, 0.5, 0.5937, 0.5, 0.5937, 0.5, 0.625, 0.5, 0.7812, 0.5, 0.75, 0.5, 0.75, 0.5, 0.7812, 0.5, 0.1875, 0.5, 0.1562, 0.5, 0.1562, 0.5, 0.1875, 0.5, 0.5937, 0.5, 0.5625, 0.5, 0.5625, 0.5, 0.5937, 0.5, 0.1562, 0.5, 0.125, 0.5, 0.125, 0.5, 0.1562, 0.5])
me_basin_mesh_005.materials.append(mat_col_mat)
me_basin_mesh_005.use_remesh_preserve_volume = False
me_basin_mesh_005.use_remesh_preserve_attributes = False
me_basin_mesh_005.use_mirror_vertex_groups = False
me_basin_mesh_005.update()

# ---- objects
ob_basin = bpy.data.objects.new('Basin', me_basin_mesh)
ob_stairs_convcolonly = bpy.data.objects.new('stairs-convcolonly', me_basin_mesh_002)
ob_cyl_convcolonly = bpy.data.objects.new('cyl-convcolonly', me_basin_mesh_003)
ob_cyl2_convcolonly = bpy.data.objects.new('cyl2-convcolonly', me_basin_mesh_004)
ob_basin_colonly = bpy.data.objects.new('basin-colonly', me_basin_mesh_005)

# ---- transforms, parenting, visibility, modifiers, constraints
ob_basin.location = (0.0, 0.0, 0.0)
ob_basin.lineart.crease_threshold = 0.0
_m = ob_basin.modifiers.new('EdgeSplit', 'EDGE_SPLIT')
_m.split_angle = 1.047
ob_stairs_convcolonly.parent = ob_basin
ob_stairs_convcolonly.location = (0.0, 0.0, 0.0)
ob_stairs_convcolonly.lineart.crease_threshold = 0.0
ob_cyl_convcolonly.parent = ob_basin
ob_cyl_convcolonly.location = (0.0, 0.0, 0.0)
ob_cyl_convcolonly.lineart.crease_threshold = 0.0
ob_cyl2_convcolonly.parent = ob_basin
ob_cyl2_convcolonly.location = (0.0, 0.0, 0.0)
ob_cyl2_convcolonly.lineart.crease_threshold = 0.0
ob_basin_colonly.parent = ob_basin
ob_basin_colonly.location = (0.0, 0.0, 0.0)
ob_basin_colonly.lineart.crease_threshold = 0.0

# ---- collection membership
col_collection.objects.link(ob_basin)
col_collection.objects.link(ob_stairs_convcolonly)
col_collection.objects.link(ob_cyl_convcolonly)
col_collection.objects.link(ob_cyl2_convcolonly)
col_collection.objects.link(ob_basin_colonly)

# ---- scene / render settings (as saved in the file)
scene.frame_start = 1; scene.frame_end = 250; scene.frame_set(0)
scene.render.engine = 'BLENDER_EEVEE_NEXT'
scene.cycles.use_denoising = False
scene.cycles.samples = 128
scene.cycles.sampling_pattern = 'TABULATED_SOBOL'
scene.cycles.use_adaptive_sampling = False
scene.cycles.use_light_tree = False
scene.view_settings.view_transform = 'Filmic'
bpy.context.view_layer.update()

# ---- added for rendering (the .blend has no active camera and no usable light): camera, sun
cam_auto = bpy.data.cameras.new('AutoCamera')
cam_auto.lens = 50.0
cam_auto.sensor_width = 36.0
cam_auto.clip_end = 2079.34
ob_auto_camera = bpy.data.objects.new('AutoCamera', cam_auto)
scene.collection.objects.link(ob_auto_camera)
ob_auto_camera.location = (118.481, -142.178, 85.2052)
ob_auto_camera.rotation_euler = (1.09748, -7.21219e-08, 0.694738)
scene.camera = ob_auto_camera
light_auto_sun = bpy.data.lights.new('AutoSun', 'SUN')
light_auto_sun.energy = 3.0
light_auto_sun.angle = 0.0523599
ob_auto_sun = bpy.data.objects.new('AutoSun', light_auto_sun)
scene.collection.objects.link(ob_auto_sun)
ob_auto_sun.rotation_euler = (0.872665, 0.174533, 0.523599)
bpy.context.view_layer.update()
